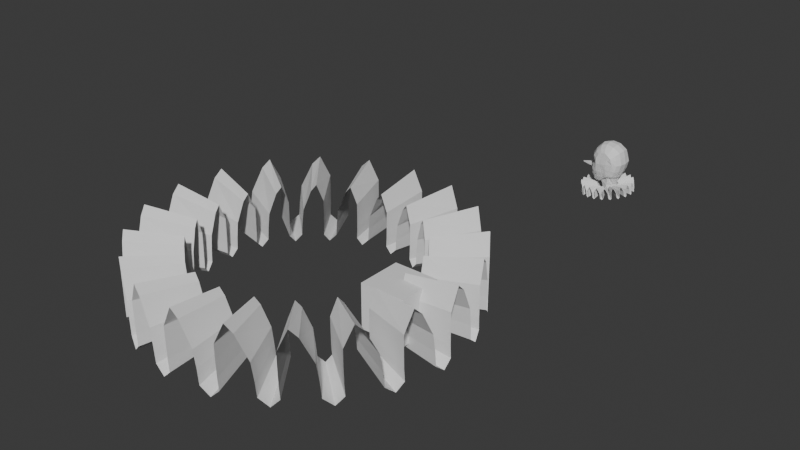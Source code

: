 # Source: jester.blend  (saved by Blender 4.3.34; exported with 4.5.12 LTS)
import bpy
from mathutils import Matrix  # noqa: F401  (used for matrix-valued properties, if any)

bpy.ops.wm.read_factory_settings(use_empty=True)
scene = bpy.context.scene
scene.name = 'Scene'

# ---- collections
col_collection = bpy.data.collections.new('Collection'); scene.collection.children.link(col_collection)

# ---- materials (node trees are filled in below, after node groups)
mat_material = bpy.data.materials.new('Material')
mat_material.alpha_threshold = 0.0
mat_material.roughness = 0.5
mat_material.line_color = (0.0, 0.0, 0.0, 1.0)

# ---- material node trees
mat_material.use_nodes = True; mat_material.node_tree.nodes.clear()
_N = mat_material.node_tree.nodes; _L = mat_material.node_tree.links
n0 = _N.new('ShaderNodeOutputMaterial'); n0.name = 'Material Output'; n0.location = (300, 300)
n1 = _N.new('ShaderNodeBsdfPrincipled'); n1.name = 'Principled BSDF'; n1.location = (10, 300)
n1.inputs[3].default_value = 1.45
_L.new(n1.outputs[0], n0.inputs[0])
n0.is_active_output = True

# ---- world
world_world = bpy.data.worlds.new('World'); scene.world = world_world
world_world.use_nodes = True; world_world.node_tree.nodes.clear()
_N = world_world.node_tree.nodes; _L = world_world.node_tree.links
n0 = _N.new('ShaderNodeOutputWorld'); n0.name = 'World Output'; n0.location = (300, 300)
n1 = _N.new('ShaderNodeBackground'); n1.name = 'Background'; n1.location = (10, 300)
n1.inputs[0].default_value = (0.05088, 0.05088, 0.05088, 1.0)
_L.new(n1.outputs[0], n0.inputs[0])
n0.is_active_output = True
world_world.color = (0.05088, 0.05088, 0.05088)
world_world.sun_shadow_jitter_overblur = 0.0

# ---- meshes
me_cube = bpy.data.meshes.new('Cube')
me_cube.from_pydata([(-0.6574, -0.4806, -0.3828), (-0.7398, -0.326, -0.5033), (-0.7655, -0.237, 0.1167), (0.4623, -0.3125, -0.6439), (-0.4706, -0.5663, -0.05328), (0.006823, -0.4125, -0.7265), (0.2052, -0.5187, -0.6163), (-0.9614, -0.1087, -0.4772), (-0.9803, 0.0, -0.4823), (-0.8463, 0.0, 0.02773), (-0.62, -0.4799, 0.1163), (0.3938, -0.4701, -0.6086), (-0.8597, -0.06096, -0.2292), (-0.8283, 0.0, -0.07639), (-0.67, -0.4044, -0.1823), (-0.9823, -0.07434, -0.3158), (-0.7533, -0.25, 0.00718), (-0.6392, -0.4097, -0.009923), (-0.8681, 0.0, -0.2143), (-0.5625, -0.4756, -0.07107), (-0.7887, -0.1452, -0.08745), (-0.7541, -0.2595, -0.2059), (-0.8112, 0.0, -0.5556), (-0.8221, 0.0, -0.5204), (-1.18, 0.0, -0.3415), (-0.9731, -0.09892, -0.412), (-0.7787, -0.1494, -0.4798), (-0.8065, -0.09642, -0.5031), (-0.7787, -0.1749, -0.1215), (-0.7712, -0.2378, 0.0323), (-0.6292, -0.4222, 0.02777), (-0.5325, -0.5013, -0.07477), (-0.8143, -0.1011, -0.06971), (-0.6703, -0.4273, -0.216), (-0.7675, -0.261, -0.2443), (-0.7966, -0.1321, -0.1369), (-0.7294, -0.2594, -0.001804), (-0.7038, -0.2491, -0.08349), (-0.5945, -0.412, -0.07196), (-0.6386, -0.392, -0.1847), (-0.7573, -0.1348, -0.07709), (-0.7227, -0.2496, -0.2044), (-0.5345, -0.4573, -0.07263), (-0.6144, -0.4035, -0.02372), (-0.7473, -0.1635, -0.1116), (-0.7912, -0.09561, -0.5344), (-0.9898, 0.0, -0.291), (-0.7889, -0.1618, -0.3948), (-0.7567, -0.2136, -0.477), (-0.7015, -0.09116, -0.7536), (-0.6283, -0.4641, -0.6371), (-0.7259, 0.0, -0.7632), (-0.6952, -0.1272, -0.7477), (-0.7766, 0.0, -0.8586), (-0.7656, -0.1389, -0.6721), (-0.7575, -0.1131, -0.8469), (-0.7811, -0.1002, -0.6493), (-0.7252, -0.1429, -0.8469), (-0.6977, -0.2506, -0.6847), (-0.8002, 0.0, -0.6695), (-0.7379, -0.1211, -0.7724), (-0.7203, -0.1981, -0.7158), (-0.7423, -0.1212, -0.7277), (-0.7495, 0.0, -0.7858), (-0.7788, 0.0, -0.7363), (-0.7243, -0.135, -0.7695), (-0.7389, -0.1378, -0.7182), (-0.7956, 0.0, -0.8109), (-0.7864, -0.1164, -0.6994), (-0.741, -0.158, -0.7998), (-0.7193, -0.2248, -0.6967), (-0.7596, -0.1323, -0.8033), (-0.7908, 0.0, -0.7059), (-0.7712, -0.1424, -0.6983), (-0.3392, -0.186, -1.038), (-0.3508, -0.08888, -1.106), (-0.1901, -0.3374, -0.9519), (-1.412, -0.01835, -0.4453), (-1.401, 0.0, -0.4632), (-1.423, 0.0, -0.4244), (-1.403, 0.0, -0.3986), (-1.413, -0.01659, -0.4205), (-1.417, -0.01377, -0.4035), (-1.181, -0.05422, -0.3666), (-1.173, -0.06229, -0.421), (-1.172, -0.06662, -0.4616), (-1.172, 0.0, -0.4748), (-0.3556, 0.0, -1.124), (0.4908, 0.0, -0.6891), (-0.1947, 0.0, -1.629), (-0.08046, -0.2907, -1.643), (0.1449, -0.4082, -1.547), (0.4093, -0.2985, -1.521), (0.5296, 0.0, -1.492), (-0.2039, 0.0, -1.244), (-0.1261, -0.308, -1.193), (0.123, -0.4037, -1.121), (0.327, -0.3066, -1.092), (0.4254, 0.0, -1.083), (-0.7254, 0.0, -1.01), (-0.6153, -0.4793, 0.1915), (-0.5601, -0.4358, -0.7626), (-0.7019, -0.115, -0.9792), (-0.827, 0.0, 0.1217), (-0.7507, -0.2434, 0.2128), (-0.5772, -0.5274, -0.5135), (-0.4455, -0.6126, -0.04228), (-0.6771, -0.1819, -0.9421), (-0.1131, -0.2078, -1.639), (-0.1511, -0.1109, -1.634), (-0.1483, -0.2235, -1.208), (-0.1742, -0.1248, -1.224), (0.4895, -0.0995, -1.502), (0.4494, -0.199, -1.511), (0.3926, -0.1101, -1.086), (0.3598, -0.2083, -1.089), (-0.04155, -0.578, -0.6364), (0.1714, -0.6469, -0.5178), (-0.1755, -0.5416, -0.7479), (0.1789, -0.6801, 0.5033), (0.02378, -0.654, 0.5874), (0.3514, -0.7093, 0.3747), (-0.606, -0.2747, 0.5691), (-0.6524, 0.0, 0.592), (0.5694, -0.3345, -0.6182), (0.6049, 0.0, -0.6702), (0.7457, 0.0, -0.3105), (-0.4567, 0.0, -1.192), (-0.6724, 0.0, -1.159), (-0.7163, 0.0, -1.044), (0.3122, 0.0, 0.8863), (0.6724, 0.0, 0.6596), (-0.6451, -0.1416, -1.11), (-0.6276, -0.2473, -1.034), (0.629, -0.3249, 0.6231), (-0.5001, -0.4902, 0.5145), (-0.6716, -0.2147, -0.9538), (0.7018, -0.3739, -0.2883), (-0.4283, -0.246, -1.069), (0.2909, -0.3347, 0.8394), (0.3198, -0.6376, -0.4932), (-0.3785, 0.0, 0.8656), (-0.0825, 0.0, 0.9462), (-0.3367, -0.3051, 0.8143), (-0.06875, -0.3045, 0.8936), (-0.1453, -0.6401, 0.535), (-0.3059, -0.6399, 0.4234), (0.4327, -0.6633, -0.2376), (-0.4156, -0.6554, 0.2075), (0.7541, 0.0, 0.3824), (0.8281, 0.0, 0.04532), (0.7074, -0.338, 0.3646), (0.789, -0.3546, 0.06821), (-0.4385, -0.1579, -1.141), (0.1729, -0.6081, -0.6279), (-0.03243, -0.5244, -0.739), (0.4682, -0.5657, -0.5702), (0.659, -0.575, 0.05602), (-0.2551, -0.4298, -0.9489), (-0.4887, -0.4335, -0.8876), (0.1577, -0.7008, -0.2263), (-0.03616, -0.653, -0.3886), (0.2499, -0.5474, 0.6889), (-0.3694, -0.641, -0.4288), (-0.3965, -0.6803, -0.03458), (0.4066, -0.7067, 0.2359), (0.4692, -0.6792, 0.05401), (0.1731, -0.7002, 0.2823), (0.1386, -0.7238, 0.05456), (0.0152, -0.6856, 0.287), (-0.01021, -0.7185, -0.001128), (-0.1845, -0.6954, -0.03755), (0.5259, -0.5439, 0.5199), (0.5899, -0.6021, -0.2701), (-0.5442, -0.4385, -0.7963), (-0.2682, -0.5138, 0.6769), (-0.03133, -0.5258, 0.7429), (-0.3443, -0.5414, -0.719), (0.5904, -0.5679, 0.3102), (-0.1615, -0.6538, -0.4179), (-0.5291, -0.5781, -0.4824), (-0.1815, -0.6669, 0.2593), (0.2202, -0.5307, -0.6451), (0.02285, -0.4256, -0.7543), (0.4093, -0.4842, -0.6364), (0.4847, -0.3241, -0.6677), (-0.3464, 0.0, -1.156), (-0.1829, -0.3517, -0.9827), (-0.3409, -0.1022, -1.136), (-0.3313, -0.2027, -1.067), (0.5063, 0.0, -0.7194), (-0.7428, -0.2662, 0.3045), (-0.6154, -0.4974, 0.2778), (-0.619, -0.4983, 0.2198), (-0.6995, -0.1369, -0.992), (-0.821, 0.0, 0.1844), (-0.7514, -0.2628, 0.2497), (-0.4207, -0.6422, -0.04776), (-0.8131, 0.0, 0.2247), (-0.785, -0.06313, 0.2852), (-0.772, 0.0, 0.3378), (-0.7533, -0.09469, 0.339), (-0.7474, -0.04872, 0.37), (-0.8131, 0.0, 0.2247), (-0.785, -0.06313, 0.2852), (-0.772, 0.0, 0.3378), (-0.7533, -0.09469, 0.339), (-0.7474, -0.04872, 0.37), (-0.7618, 0.0, 0.3345), (-0.7968, 0.0, 0.266), (-0.7748, -0.061, 0.282), (-0.8029, 0.0, 0.2215), (-0.7432, -0.09256, 0.3358), (-0.7372, -0.04659, 0.3668)], [], [(19, 17, 43, 42), (21, 14, 39, 41), (28, 21, 41, 44), (17, 16, 36, 43), (32, 29, 2, 9, 13), (16, 20, 40, 36), (18, 12, 32, 13), (14, 19, 42, 39), (29, 30, 10, 2), (0, 4, 31, 33), (1, 0, 33, 34), (4, 10, 30, 31), (86, 85, 77, 78), (7, 26, 25), (84, 83, 82, 81), (25, 26, 47, 15), (27, 26, 7), (23, 27, 7, 8), (35, 32, 12), (35, 47, 48, 1, 34), (16, 17, 30, 29), (17, 19, 31, 30), (20, 16, 29, 32), (14, 21, 34, 33), (19, 14, 33, 31), (21, 28, 35, 34), (28, 20, 32, 35), (37, 36, 40), (38, 43, 36, 37), (39, 42, 38), (41, 39, 38, 37), (42, 43, 38), (40, 44, 41, 37), (20, 28, 44, 40), (22, 45, 27, 23), (45, 48, 26, 27), (46, 15, 12, 18), (48, 47, 26), (15, 47, 35, 12), (49, 52, 66, 62), (52, 61, 66), (50, 105, 106, 4, 0), (51, 49, 62, 64), (67, 71, 60, 63), (56, 54, 1, 48, 45), (71, 69, 65, 60), (54, 58, 50, 0, 1), (69, 70, 61, 65), (59, 56, 45, 22), (73, 70, 58, 54), (60, 65, 52, 49), (72, 68, 56, 59), (65, 61, 52), (63, 60, 49, 51), (68, 73, 54, 56), (62, 66, 73, 68), (64, 62, 68, 72), (66, 61, 70, 73), (57, 58, 70, 69), (55, 57, 69, 71), (53, 55, 71, 67), (78, 77, 81, 79), (79, 81, 82, 80), (83, 24, 80, 82), (85, 84, 81, 77), (7, 25, 84, 85), (15, 46, 24, 83), (25, 15, 83, 84), (8, 7, 85, 86), (3, 88, 190, 185), (74, 76, 187, 189), (75, 74, 189, 188), (76, 5, 183, 187), (92, 91, 96, 97), (109, 89, 94, 111), (113, 92, 97, 115), (91, 90, 95, 96), (2, 10, 100, 104), (9, 2, 104, 103), (107, 102, 194, 136), (101, 107, 136, 174), (100, 106, 197, 193), (87, 75, 188, 186), (6, 11, 184, 182), (102, 99, 129, 194), (5, 6, 182, 183), (105, 101, 174, 180), (103, 104, 196, 195), (106, 105, 180, 197), (101, 105, 50), (99, 102, 55, 53), (106, 100, 10, 4), (107, 101, 50, 58, 57), (102, 107, 57, 55), (90, 108, 110, 95), (108, 109, 111, 110), (87, 94, 111, 75), (75, 111, 110, 74), (74, 110, 95, 76), (96, 5, 76, 95), (96, 97, 6, 5), (93, 112, 114, 98), (112, 113, 115, 114), (6, 97, 115, 11), (104, 100, 193, 196), (3, 114, 98, 88), (179, 171, 164, 163), (173, 157, 166, 147), (177, 163, 180, 174, 159), (147, 166, 168, 160), (160, 168, 170, 161), (149, 131, 134, 151), (151, 134, 172, 178), (141, 123, 122, 143), (143, 122, 135, 175), (134, 139, 162, 172), (139, 144, 176, 162), (131, 130, 139, 134), (130, 142, 144, 139), (162, 176, 120, 119), (172, 162, 119, 121), (167, 119, 120, 169), (165, 121, 119, 167), (155, 154, 117, 116), (158, 155, 116, 118), (164, 148, 192, 193, 197), (178, 172, 121, 165), (137, 152, 157, 173), (126, 150, 152, 137), (159, 174, 136, 133), (154, 156, 140, 117), (133, 136, 194, 132), (171, 181, 148, 164), (175, 135, 146, 145), (132, 194, 129, 128), (199, 201, 212, 210), (191, 192, 135, 122), (125, 126, 137, 124), (124, 137, 173, 156), (117, 160, 161, 116), (140, 147, 160, 117), (156, 173, 147, 140), (118, 179, 163, 177), (116, 161, 179, 118), (132, 153, 138, 133), (176, 175, 145, 120), (169, 120, 145, 181), (159, 158, 118, 177), (128, 127, 153, 132), (133, 138, 158, 159), (144, 143, 175, 176), (142, 141, 143, 144), (161, 170, 171, 179), (183, 182, 154, 155), (182, 184, 156, 154), (184, 185, 124, 156), (187, 183, 155, 158), (188, 189, 138, 153), (127, 186, 188, 153), (189, 187, 158, 138), (125, 124, 185, 190), (170, 169, 181, 171), (192, 148, 146, 135), (157, 178, 165, 166), (166, 165, 167, 168), (168, 167, 169, 170), (152, 151, 178, 157), (150, 149, 151, 152), (148, 181, 145, 146), (196, 193, 192, 191), (197, 180, 163, 164), (195, 196, 191, 199, 198), (184, 11, 3, 185), (115, 11, 3, 114), (202, 200, 208, 213), (200, 202, 201, 199, 191, 122, 123), (202, 200, 205, 207), (199, 201, 206, 204), (201, 202, 207, 206), (199, 198, 203, 204), (209, 210, 212, 213, 208), (211, 210, 209), (201, 202, 213, 212), (198, 199, 210, 211)])
_uv = me_cube.uv_layers.new(name='UVMap')
_uv.uv.foreach_set('vector', [0.5015, 0.02659, 0.5168, 0.04305, 0.5168, 0.04305, 0.5015, 0.02659, 0.4912, 0.08284, 0.4906, 0.04483, 0.4906, 0.04483, 0.4912, 0.08284, 0.4921, 0.1007, 0.4912, 0.08284, 0.4912, 0.08284, 0.4921, 0.1007, 0.5168, 0.04305, 0.5176, 0.08258, 0.5176, 0.08258, 0.5168, 0.04305, 0.5, 0.1138, 0.5212, 0.08333, 0.5303, 0.08333, 0.5131, 0.125, 0.5, 0.125, 0.5176, 0.08258, 0.4994, 0.1085, 0.4994, 0.1085, 0.5176, 0.08258, 0.4887, 0.125, 0.4883, 0.1125, 0.5, 0.1138, 0.5, 0.125, 0.4906, 0.04483, 0.5015, 0.02659, 0.5015, 0.02659, 0.4906, 0.04483, 0.5212, 0.08333, 0.5205, 0.04167, 0.5297, 0.04167, 0.5303, 0.08333, 0.4765, 0.04167, 0.5, 0.008054, 0.5, 0.01956, 0.4868, 0.04167, 0.4789, 0.08333, 0.4765, 0.04167, 0.4868, 0.04167, 0.4876, 0.08333, 0.5, 0.008054, 0.5297, 0.04167, 0.5205, 0.04167, 0.5, 0.01956, 0.4788, 0.1247, 0.4794, 0.1114, 0.4787, 0.1113, 0.4788, 0.125, 0.4787, 0.1113, 0.4788, 0.09337, 0.4819, 0.1117, 0.482, 0.1117, 0.4831, 0.1118, 0.4831, 0.1118, 0.4819, 0.1117, 0.4819, 0.1117, 0.4788, 0.09337, 0.4809, 0.09488, 0.4831, 0.1118, 0.4678, 0.1099, 0.4788, 0.09337, 0.4787, 0.1113, 0.467, 0.125, 0.4678, 0.1099, 0.4787, 0.1113, 0.4788, 0.125, 0.488, 0.1, 0.5, 0.1138, 0.4883, 0.1125, 0.488, 0.1, 0.4809, 0.09488, 0.4788, 0.09082, 0.4789, 0.08333, 0.4876, 0.08333, 0.5176, 0.08258, 0.5168, 0.04305, 0.5205, 0.04167, 0.5212, 0.08333, 0.5168, 0.04305, 0.5015, 0.02659, 0.5, 0.01956, 0.5205, 0.04167, 0.4994, 0.1085, 0.5176, 0.08258, 0.5212, 0.08333, 0.5, 0.1138, 0.4906, 0.04483, 0.4912, 0.08284, 0.4876, 0.08333, 0.4868, 0.04167, 0.5015, 0.02659, 0.4906, 0.04483, 0.4868, 0.04167, 0.5, 0.01956, 0.4912, 0.08284, 0.4921, 0.1007, 0.488, 0.1, 0.4876, 0.08333, 0.4921, 0.1007, 0.4994, 0.1085, 0.5, 0.1138, 0.488, 0.1, 0.5, 0.08333, 0.5176, 0.08258, 0.4994, 0.1085, 0.5, 0.04167, 0.5168, 0.04305, 0.5176, 0.08258, 0.5, 0.08333, 0.4906, 0.04483, 0.5015, 0.02659, 0.5, 0.04167, 0.4912, 0.08284, 0.4906, 0.04483, 0.5, 0.04167, 0.5, 0.08333, 0.5015, 0.02659, 0.5168, 0.04305, 0.5, 0.04167, 0.4994, 0.1085, 0.4921, 0.1007, 0.4912, 0.08284, 0.5, 0.08333, 0.4994, 0.1085, 0.4921, 0.1007, 0.4921, 0.1007, 0.4994, 0.1085, 0.4621, 0.125, 0.4611, 0.109, 0.4678, 0.1099, 0.467, 0.125, 0.4611, 0.109, 0.4788, 0.09082, 0.4788, 0.09337, 0.4678, 0.1099, 0.4842, 0.125, 0.4831, 0.1118, 0.4883, 0.1125, 0.4887, 0.125, 0.4788, 0.09082, 0.4809, 0.09488, 0.4788, 0.09337, 0.4831, 0.1118, 0.4809, 0.09488, 0.488, 0.1, 0.4883, 0.1125, 0.4324, 0.1054, 0.4462, 0.08333, 0.4509, 0.08333, 0.4358, 0.1058, 0.4462, 0.08333, 0.4454, 0.07561, 0.4509, 0.08333, 0.4415, 0.04167, 0.4395, 0.02083, 0.5, 0.003394, 0.5, 0.008054, 0.4765, 0.04167, 0.4331, 0.125, 0.4324, 0.1054, 0.4358, 0.1058, 0.4392, 0.125, 0.4287, 0.1251, 0.4285, 0.105, 0.4297, 0.1051, 0.4305, 0.125, 0.445, 0.107, 0.4574, 0.08333, 0.4789, 0.08333, 0.4788, 0.09082, 0.4611, 0.109, 0.4285, 0.105, 0.4391, 0.08366, 0.4411, 0.08333, 0.4297, 0.1051, 0.4574, 0.08333, 0.4442, 0.06573, 0.4415, 0.04167, 0.4765, 0.04167, 0.4789, 0.08333, 0.4391, 0.08366, 0.4454, 0.07116, 0.4454, 0.07561, 0.4411, 0.08333, 0.4464, 0.125, 0.445, 0.107, 0.4611, 0.109, 0.4621, 0.125, 0.4526, 0.08351, 0.4454, 0.07116, 0.4442, 0.06573, 0.4574, 0.08333, 0.4297, 0.1051, 0.4411, 0.08333, 0.4462, 0.08333, 0.4324, 0.1054, 0.4413, 0.1252, 0.4382, 0.1063, 0.445, 0.107, 0.4464, 0.125, 0.4411, 0.08333, 0.4454, 0.07561, 0.4462, 0.08333, 0.4305, 0.125, 0.4297, 0.1051, 0.4324, 0.1054, 0.4331, 0.125, 0.4382, 0.1063, 0.4526, 0.08351, 0.4574, 0.08333, 0.445, 0.107, 0.4358, 0.1058, 0.4509, 0.08333, 0.4526, 0.08351, 0.4382, 0.1063, 0.4392, 0.125, 0.4358, 0.1058, 0.4382, 0.1063, 0.4413, 0.1252, 0.4509, 0.08333, 0.4454, 0.07561, 0.4454, 0.07116, 0.4526, 0.08351, 0.4306, 0.08333, 0.4442, 0.06573, 0.4454, 0.07116, 0.4391, 0.08366, 0.4232, 0.1042, 0.4306, 0.08333, 0.4391, 0.08366, 0.4285, 0.105, 0.4212, 0.125, 0.4232, 0.1042, 0.4285, 0.105, 0.4287, 0.1251, 0.4788, 0.125, 0.4787, 0.1113, 0.4819, 0.1117, 0.4827, 0.125, 0.4827, 0.125, 0.4819, 0.1117, 0.4831, 0.1118, 0.4842, 0.125, 0.4831, 0.1118, 0.4841, 0.1244, 0.4842, 0.125, 0.4831, 0.1118, 0.4794, 0.1114, 0.482, 0.1117, 0.4819, 0.1117, 0.4787, 0.1113, 0.4787, 0.1113, 0.4819, 0.1117, 0.482, 0.1117, 0.4794, 0.1114, 0.4831, 0.1118, 0.4842, 0.125, 0.4841, 0.1244, 0.4831, 0.1118, 0.4819, 0.1117, 0.4831, 0.1118, 0.4831, 0.1118, 0.482, 0.1117, 0.4788, 0.125, 0.4787, 0.1113, 0.4794, 0.1114, 0.4788, 0.1247, 0.3561, 0.6631, 0.0, 0.0, 0.0, 0.0, 0.3561, 0.6631, 0.1779, 0.6528, 0.1803, 0.6856, 0.1803, 0.6856, 0.1779, 0.6528, 0.1745, 0.6391, 0.1779, 0.6528, 0.1779, 0.6528, 0.1745, 0.6391, 0.1803, 0.6856, 0.2129, 0.6898, 0.2129, 0.6898, 0.1803, 0.6856, 0.0, 0.0, 0.0, 0.0, 0.0, 0.0, 0.0, 0.0, 0.0, 0.0, 0.0, 0.0, 0.0, 0.0, 0.0, 0.0, 0.0, 0.0, 0.0, 0.0, 0.0, 0.0, 0.0, 0.0, 0.0, 0.0, 0.0, 0.0, 0.0, 0.0, 0.0, 0.0, 0.5303, 0.08333, 0.5297, 0.04167, 0.549, 0.04167, 0.5518, 0.08333, 0.5131, 0.125, 0.5303, 0.08333, 0.5518, 0.08333, 0.5445, 0.125, 0.4028, 0.08333, 0.3991, 0.1012, 0.3952, 0.1007, 0.3972, 0.08333, 0.4082, 0.04167, 0.4028, 0.08333, 0.3972, 0.08333, 0.3994, 0.04167, 0.549, 0.04167, 0.5, 0.003394, 0.5, 0.001437, 0.5598, 0.04167, 0.0, 0.0, 0.1745, 0.6391, 0.1745, 0.6391, 0.0, 0.0, 0.2949, 0.6929, 0.3546, 0.6922, 0.3546, 0.6922, 0.2949, 0.6929, 0.3991, 0.1012, 0.3981, 0.125, 0.3916, 0.125, 0.3952, 0.1007, 0.2129, 0.6898, 0.2949, 0.6929, 0.2949, 0.6929, 0.2129, 0.6898, 0.4395, 0.02083, 0.4082, 0.04167, 0.3994, 0.04167, 0.4388, 0.01399, 0.5445, 0.125, 0.5518, 0.08333, 0.5627, 0.08333, 0.5582, 0.125, 0.5, 0.003394, 0.4395, 0.02083, 0.4388, 0.01399, 0.5, 0.001437, 0.4082, 0.04167, 0.4395, 0.02083, 0.4415, 0.04167, 0.3981, 0.125, 0.3991, 0.1012, 0.4232, 0.1042, 0.4212, 0.125, 0.5, 0.003394, 0.549, 0.04167, 0.5297, 0.04167, 0.5, 0.008054, 0.4028, 0.08333, 0.4082, 0.04167, 0.4415, 0.04167, 0.4442, 0.06573, 0.4306, 0.08333, 0.3991, 0.1012, 0.4028, 0.08333, 0.4306, 0.08333, 0.4232, 0.1042, 0.0, 0.0, 0.0, 0.0, 0.0, 0.0, 0.0, 0.0, 0.0, 0.0, 0.0, 0.0, 0.0, 0.0, 0.0, 0.0, 0.0, 0.0, 0.0, 0.0, 0.0, 0.0, 0.1745, 0.6391, 0.1745, 0.6391, 0.0, 0.0, 0.0, 0.0, 0.1779, 0.6528, 0.1779, 0.6528, 0.0, 0.0, 0.0, 0.0, 0.1803, 0.6856, 0.0, 0.0, 0.2129, 0.6898, 0.1803, 0.6856, 0.0, 0.0, 0.0, 0.0, 0.0, 0.0, 0.2949, 0.6929, 0.2129, 0.6898, 0.0, 0.0, 0.0, 0.0, 0.0, 0.0, 0.0, 0.0, 0.0, 0.0, 0.0, 0.0, 0.0, 0.0, 0.0, 0.0, 0.2949, 0.6929, 0.0, 0.0, 0.0, 0.0, 0.3546, 0.6922, 0.5518, 0.08333, 0.549, 0.04167, 0.5598, 0.04167, 0.5627, 0.08333, 0.3561, 0.6631, 0.0, 0.0, 0.0, 0.0, 0.0, 0.0, 0.4375, 0.9583, 0.5, 0.9583, 0.5, 1.0, 0.4375, 1.0, 0.4375, 0.7083, 0.5, 0.7083, 0.5, 0.75, 0.4375, 0.75, 0.375, 0.0, 0.4375, 0.0, 0.4388, 0.01399, 0.3994, 0.04167, 0.375, 0.04167, 0.4375, 0.75, 0.5, 0.75, 0.5, 0.8333, 0.4375, 0.8333, 0.4375, 0.8333, 0.5, 0.8333, 0.5, 0.9167, 0.4375, 0.9167, 0.5625, 0.625, 0.625, 0.625, 0.625, 0.6667, 0.5625, 0.6667, 0.5625, 0.6667, 0.625, 0.6667, 0.625, 0.7083, 0.5625, 0.7083, 0.8333, 0.625, 0.875, 0.625, 0.875, 0.6667, 0.8333, 0.6667, 0.8333, 0.6667, 0.875, 0.6667, 0.875, 0.7083, 0.8333, 0.7083, 0.625, 0.6667, 0.7083, 0.6667, 0.7083, 0.7083, 0.625, 0.7083, 0.7083, 0.6667, 0.7917, 0.6667, 0.7917, 0.7083, 0.7083, 0.7083, 0.625, 0.625, 0.7083, 0.625, 0.7083, 0.6667, 0.625, 0.6667, 0.7083, 0.625, 0.7917, 0.625, 0.7917, 0.6667, 0.7083, 0.6667, 0.7083, 0.7083, 0.7917, 0.7083, 0.7917, 0.75, 0.7083, 0.75, 0.625, 0.7083, 0.7083, 0.7083, 0.7083, 0.75, 0.625, 0.75, 0.5625, 0.8333, 0.625, 0.8333, 0.625, 0.9167, 0.5625, 0.9167, 0.5625, 0.75, 0.625, 0.75, 0.625, 0.8333, 0.5625, 0.8333, 0.2083, 0.7083, 0.2917, 0.7083, 0.2917, 0.75, 0.2083, 0.75, 0.1667, 0.7083, 0.2083, 0.7083, 0.2083, 0.75, 0.1667, 0.75, 0.5, 0.0, 0.5734, 0.0, 0.5744, 0.04167, 0.5598, 0.04167, 0.5, 0.001437, 0.5625, 0.7083, 0.625, 0.7083, 0.625, 0.75, 0.5625, 0.75, 0.4375, 0.6667, 0.5, 0.6667, 0.5, 0.7083, 0.4375, 0.7083, 0.4375, 0.625, 0.5, 0.625, 0.5, 0.6667, 0.4375, 0.6667, 0.375, 0.04167, 0.3994, 0.04167, 0.3972, 0.08333, 0.375, 0.08333, 0.2917, 0.7083, 0.375, 0.7083, 0.375, 0.75, 0.2917, 0.75, 0.375, 0.08333, 0.3972, 0.08333, 0.3952, 0.1007, 0.375, 0.09816, 0.5, 0.9583, 0.5625, 0.9583, 0.5734, 1.0, 0.5, 1.0, 0.8333, 0.7083, 0.875, 0.7083, 0.875, 0.75, 0.8333, 0.75, 0.375, 0.09816, 0.3952, 0.1007, 0.3916, 0.125, 0.375, 0.125, 0.5671, 0.118, 0.5831, 0.1113, 0.5831, 0.1113, 0.5671, 0.118, 0.5747, 0.08333, 0.5744, 0.04167, 0.625, 0.04167, 0.625, 0.08333, 0.375, 0.625, 0.4375, 0.625, 0.4375, 0.6667, 0.375, 0.6667, 0.375, 0.6667, 0.4375, 0.6667, 0.4375, 0.7083, 0.375, 0.7083, 0.375, 0.8333, 0.4375, 0.8333, 0.4375, 0.9167, 0.375, 0.9167, 0.375, 0.75, 0.4375, 0.75, 0.4375, 0.8333, 0.375, 0.8333, 0.375, 0.7083, 0.4375, 0.7083, 0.4375, 0.75, 0.375, 0.75, 0.375, 0.9583, 0.4375, 0.9583, 0.4375, 1.0, 0.375, 1.0, 0.375, 0.9167, 0.4375, 0.9167, 0.4375, 0.9583, 0.375, 0.9583, 0.125, 0.6518, 0.1667, 0.6487, 0.1667, 0.6667, 0.125, 0.6667, 0.7917, 0.7083, 0.8333, 0.7083, 0.8333, 0.75, 0.7917, 0.75, 0.5625, 0.9167, 0.625, 0.9167, 0.625, 0.9583, 0.5625, 0.9583, 0.125, 0.7083, 0.1667, 0.7083, 0.1667, 0.75, 0.375, 1.0, 0.125, 0.625, 0.1667, 0.625, 0.1667, 0.6487, 0.125, 0.6518, 0.125, 0.6667, 0.1667, 0.6667, 0.1667, 0.7083, 0.125, 0.7083, 0.7917, 0.6667, 0.8333, 0.6667, 0.8333, 0.7083, 0.7917, 0.7083, 0.7917, 0.625, 0.8333, 0.625, 0.8333, 0.6667, 0.7917, 0.6667, 0.4375, 0.9167, 0.5, 0.9167, 0.5, 0.9583, 0.4375, 0.9583, 0.2129, 0.6898, 0.2949, 0.6929, 0.2917, 0.7083, 0.2083, 0.7083, 0.2949, 0.6929, 0.3546, 0.6922, 0.375, 0.7083, 0.2917, 0.7083, 0.3546, 0.6922, 0.3561, 0.6631, 0.375, 0.6667, 0.375, 0.7083, 0.1803, 0.6856, 0.2129, 0.6898, 0.2083, 0.7083, 0.1667, 0.7083, 0.1745, 0.6391, 0.1779, 0.6528, 0.1667, 0.6667, 0.1667, 0.6487, 0.1667, 0.625, 0.0, 0.0, 0.1745, 0.6391, 0.1667, 0.6487, 0.1779, 0.6528, 0.1803, 0.6856, 0.1667, 0.7083, 0.1667, 0.6667, 0.375, 0.625, 0.375, 0.6667, 0.3561, 0.6631, 0.0, 0.0, 0.5, 0.9167, 0.5625, 0.9167, 0.5625, 0.9583, 0.5, 0.9583, 0.5744, 0.04167, 0.5734, 0.0, 0.625, 0.0, 0.625, 0.04167, 0.5, 0.7083, 0.5625, 0.7083, 0.5625, 0.75, 0.5, 0.75, 0.5, 0.75, 0.5625, 0.75, 0.5625, 0.8333, 0.5, 0.8333, 0.5, 0.8333, 0.5625, 0.8333, 0.5625, 0.9167, 0.5, 0.9167, 0.5, 0.6667, 0.5625, 0.6667, 0.5625, 0.7083, 0.5, 0.7083, 0.5, 0.625, 0.5625, 0.625, 0.5625, 0.6667, 0.5, 0.6667, 0.5734, 1.0, 0.5625, 0.9583, 0.625, 0.9583, 0.625, 1.0, 0.5627, 0.08333, 0.5598, 0.04167, 0.5744, 0.04167, 0.5747, 0.08333, 0.5, 0.001437, 0.4388, 0.01399, 0.4375, 0.0, 0.5, 0.0, 0.5582, 0.125, 0.5627, 0.08333, 0.5747, 0.08333, 0.5671, 0.118, 0.5617, 0.125, 0.3546, 0.6922, 0.3546, 0.6922, 0.3561, 0.6631, 0.3561, 0.6631, 0.0, 0.0, 0.3546, 0.6922, 0.3561, 0.6631, 0.0, 0.0, 0.5904, 0.119, 0.584, 0.125, 0.584, 0.125, 0.5904, 0.119, 0.584, 0.125, 0.5904, 0.119, 0.5831, 0.1113, 0.5671, 0.118, 0.5747, 0.08333, 0.625, 0.08333, 0.625, 0.125, 0.5904, 0.119, 0.584, 0.125, 0.584, 0.125, 0.5904, 0.119, 0.5671, 0.118, 0.5831, 0.1113, 0.5831, 0.1113, 0.5671, 0.118, 0.5831, 0.1113, 0.5904, 0.119, 0.5904, 0.119, 0.5831, 0.1113, 0.5671, 0.118, 0.5617, 0.125, 0.5617, 0.125, 0.5671, 0.118, 0.5656, 0.125, 0.5671, 0.118, 0.5831, 0.1113, 0.5904, 0.119, 0.584, 0.125, 0.5617, 0.125, 0.5671, 0.118, 0.5656, 0.125, 0.5831, 0.1113, 0.5904, 0.119, 0.5904, 0.119, 0.5831, 0.1113, 0.5617, 0.125, 0.5671, 0.118, 0.5671, 0.118, 0.5617, 0.125])
me_cube.materials.append(mat_material)
me_cube.use_mirror_vertex_groups = False
me_cube.update()
me_circle = bpy.data.meshes.new('Circle')
me_circle.from_pydata([(-1.051, 0.0, 0.06239), (-0.4863, -0.1241, 0.1027), (-0.8324, -0.5283, -0.04692), (-0.376, -0.3161, 0.1027), (-0.3389, -0.3284, 0.1027), (-0.3212, -0.366, 0.1027), (-0.4242, -1.041, 0.1027), (-0.1561, -0.4977, 0.1027), (0.0, -1.138, 0.1027), (0.0, 0.0, 0.09688), (-0.7356, -0.0503, 0.09142), (-0.7322, 0.0, 0.09324), (-0.6835, -0.4069, 0.02352), (-0.6382, -0.4418, 0.0249), (-0.6934, -0.3458, 0.0249)], [(10, 0), (14, 1), (13, 2), (4, 3), (5, 4), (6, 5), (7, 6), (8, 7), (11, 9), (8, 9), (1, 10), (0, 11), (10, 11), (12, 9), (2, 12), (3, 13), (2, 14), (12, 14), (12, 13)], [])
_uv = me_circle.uv_layers.new(name='UVMap')
_uv.uv.foreach_set('vector', [])
me_circle.update()
me_plane = bpy.data.meshes.new('Plane')
me_plane.from_pydata([(-1.126, -4.484, -6.766), (-0.2272, -4.64, -7.085), (0.4292, -4.675, -7.149), (1.0, -4.692, -7.18), (-1.412, -4.392, -6.546), (-0.6482, -4.295, -6.272), (-0.09877, -4.295, -6.272), (0.5362, -4.297, -6.279), (0.9929, -4.304, -6.3), (1.278, -4.234, -6.064), (0.9788, -4.165, -5.771), (-1.126, -4.094, -5.313), (-0.2272, -4.144, -5.665), (0.4292, -4.157, -5.736), (-1.412, -4.075, -5.075), (-0.6482, -4.067, -4.785), (-0.09877, -4.067, -4.785), (0.5362, -4.067, -4.792), (0.9929, -4.067, -4.814), (1.278, -4.073, -4.568), (0.9788, -4.098, -4.268), (-1.126, -4.172, -3.81), (-0.2272, -4.111, -4.16), (0.4292, -4.102, -4.232), (-1.412, -4.228, -3.578), (-0.6482, -4.31, -3.3), (-0.09877, -4.31, -3.3), (0.5362, -4.308, -3.307), (0.9929, -4.301, -3.327), (1.278, -4.383, -3.095), (0.9788, -4.499, -2.818), (-1.126, -4.711, -2.406), (-0.2272, -4.545, -2.719), (0.4292, -4.514, -2.785), (-1.412, -4.836, -2.201), (-0.6482, -5.0, -1.963), (-0.09877, -5.0, -1.963), (0.5362, -4.996, -1.969), (0.9929, -4.983, -1.986), (1.278, -5.133, -1.79), (0.9788, -5.329, -1.563), (-1.126, -5.658, -1.236), (-0.2272, -5.403, -1.483), (0.4292, -5.353, -1.536), (-1.412, -5.839, -1.08), (-0.6482, -6.07, -0.9042), (-0.09877, -6.07, -0.9042), (0.5362, -6.064, -0.9084), (0.9929, -6.046, -0.9212), (1.278, -6.249, -0.7813), (0.9788, -6.506, -0.6251), (-1.126, -6.92, -0.4162), (-0.2272, -6.601, -0.5726), (0.4292, -6.537, -0.6074), (-1.412, -7.14, -0.3243), (-0.6482, -7.414, -0.2279), (-0.09877, -7.414, -0.2279), (0.5362, -7.407, -0.2301), (0.9929, -7.386, -0.2368), (1.278, -7.622, -0.1664), (0.9788, -7.915, -0.0972), (-1.126, -8.373, -0.02645), (-0.2272, -8.021, -0.07666), (0.4292, -7.95, -0.09009), (-1.412, -8.611, -0.007324), (-0.6482, -8.901, -6.208e-05), (-0.09877, -8.901, -6.212e-05), (0.5362, -8.894, -3.092e-05), (0.9929, -8.872, -2.004e-06), (1.278, -9.119, -0.006084), (0.9788, -9.418, -0.03055), (-1.126, -9.876, -0.1049), (-0.2272, -9.526, -0.044), (0.4292, -9.454, -0.03476), (-1.412, -10.11, -0.1604), (-0.6482, -10.39, -0.243), (-0.09877, -10.39, -0.243), (0.5362, -10.38, -0.2407), (0.9929, -10.36, -0.234), (1.278, -10.59, -0.3159), (0.9788, -10.87, -0.4317), (-1.126, -11.28, -0.6438), (-0.2272, -10.97, -0.4778), (0.4292, -10.9, -0.4468), (-1.412, -11.48, -0.7685), (-0.6482, -11.72, -0.9329), (-0.09877, -11.72, -0.9329), (0.5362, -11.72, -0.9287), (0.9929, -11.7, -0.9159), (1.278, -11.9, -1.066), (0.9788, -12.12, -1.261), (-1.126, -12.45, -1.591), (-0.2272, -12.2, -1.336), (0.4292, -12.15, -1.286), (-1.412, -12.61, -1.772), (-0.6482, -12.78, -2.002), (-0.09877, -12.78, -2.002), (0.5362, -12.78, -1.996), (0.9929, -12.76, -1.979), (1.278, -12.9, -2.182), (0.9788, -13.06, -2.438), (-1.126, -13.27, -2.852), (-0.2272, -13.11, -2.533), (0.4292, -13.08, -2.47), (-1.412, -13.36, -3.073), (-0.6482, -13.46, -3.347), (-0.09877, -13.46, -3.347), (0.5362, -13.46, -3.34), (0.9929, -13.45, -3.319), (1.278, -13.52, -3.555), (0.9788, -13.59, -3.847), (-1.126, -13.66, -4.306), (-0.2272, -13.61, -3.954), (0.4292, -13.6, -3.883), (-1.412, -13.68, -4.544), (-0.6482, -13.69, -4.834), (-0.09877, -13.69, -4.834), (0.5362, -13.69, -4.827), (0.9929, -13.69, -4.805), (1.278, -13.68, -5.051), (0.9788, -13.66, -5.351), (-1.126, -13.58, -5.808), (-0.2272, -13.64, -5.458), (0.4292, -13.65, -5.387), (-1.412, -13.53, -6.041), (-0.6482, -13.44, -6.319), (-0.09877, -13.44, -6.319), (0.5362, -13.45, -6.312), (0.9929, -13.45, -6.291), (1.278, -13.37, -6.524), (0.9788, -13.25, -6.801), (-1.126, -13.04, -7.213), (-0.2272, -13.21, -6.899), (0.4292, -13.24, -6.834), (-1.412, -12.92, -7.417), (-0.6482, -12.75, -7.656), (-0.09877, -12.75, -7.656), (0.5362, -12.76, -7.65), (0.9929, -12.77, -7.633), (1.278, -12.62, -7.828), (0.9788, -12.42, -8.056), (-1.126, -12.1, -8.383), (-0.2272, -12.35, -8.136), (0.4292, -12.4, -8.083), (-1.412, -11.91, -8.538), (-0.6482, -11.68, -8.715), (-0.09877, -11.68, -8.715), (0.5362, -11.69, -8.71), (0.9929, -11.71, -8.698), (1.278, -11.5, -8.837), (0.9788, -11.25, -8.994), (-1.126, -10.83, -9.203), (-0.2272, -11.15, -9.046), (0.4292, -11.22, -9.011), (-1.412, -10.61, -9.294), (-0.6482, -10.34, -9.391), (-0.09877, -10.34, -9.391), (0.5362, -10.35, -9.389), (0.9929, -10.37, -9.382), (1.278, -10.13, -9.452), (0.9788, -9.839, -9.522), (-1.126, -9.38, -9.592), (-0.2272, -9.732, -9.542), (0.4292, -9.803, -9.529), (-1.412, -9.142, -9.611), (-0.6482, -8.852, -9.619), (-0.09877, -8.852, -9.619), (0.5362, -8.859, -9.619), (0.9929, -8.881, -9.619), (1.278, -8.635, -9.613), (0.9788, -8.336, -9.588), (-1.126, -7.878, -9.514), (-0.2272, -8.228, -9.575), (0.4292, -8.3, -9.584), (-1.412, -7.645, -9.458), (-0.6482, -7.367, -9.376), (-0.09877, -7.367, -9.376), (0.5362, -7.374, -9.378), (0.9929, -7.395, -9.385), (1.278, -7.162, -9.303), (0.9788, -6.885, -9.187), (-1.126, -6.473, -8.975), (-0.2272, -6.787, -9.141), (0.4292, -6.852, -9.172), (-1.412, -6.269, -8.85), (-0.6482, -6.03, -8.686), (-0.09877, -6.03, -8.686), (0.5362, -6.036, -8.69), (0.9929, -6.053, -8.703), (1.278, -5.858, -8.553), (0.9788, -5.63, -8.357), (-1.126, -5.303, -8.028), (-0.2272, -5.551, -8.283), (0.4292, -5.603, -8.333), (-1.412, -5.148, -7.847), (-0.6482, -4.972, -7.616), (-0.09877, -4.972, -7.616), (0.5362, -4.976, -7.622), (0.9929, -4.989, -7.64), (1.278, -4.849, -7.437), (0.9788, -4.692, -7.18), (-1.368, -2.318, -7.73), (-0.2881, -2.552, -8.207), (0.5007, -2.604, -8.302), (1.187, -2.63, -8.349), (-1.711, -2.18, -7.4), (-0.794, -2.036, -6.991), (-0.1338, -2.036, -6.991), (0.6293, -2.039, -7.001), (1.178, -2.049, -7.032), (1.521, -1.944, -6.679), (1.161, -1.841, -6.242), (-1.368, -1.735, -5.557), (-0.2881, -1.81, -6.082), (0.5007, -1.83, -6.189), (-1.711, -1.706, -5.2), (-0.794, -1.695, -4.767), (-0.1338, -1.695, -4.767), (0.6293, -1.695, -4.778), (1.178, -1.695, -4.81), (1.521, -1.704, -4.442), (1.161, -1.741, -3.994), (-1.368, -1.852, -3.31), (-0.2881, -1.761, -3.833), (0.5007, -1.747, -3.94), (-1.711, -1.935, -2.962), (-0.794, -2.059, -2.546), (-0.1338, -2.059, -2.546), (0.6293, -2.055, -2.557), (1.178, -2.045, -2.588), (1.521, -2.168, -2.24), (1.161, -2.341, -1.826), (-1.368, -2.658, -1.209), (-0.2881, -2.41, -1.678), (0.5007, -2.364, -1.776), (-1.711, -2.845, -0.9038), (-0.794, -3.09, -0.5468), (-0.1338, -3.09, -0.5468), (0.6293, -3.084, -0.5556), (1.178, -3.065, -0.5819), (1.521, -3.289, -0.2892), (1.161, -3.582, 0.05146), (-1.368, -4.074, 0.5399), (-0.2881, -3.693, 0.1702), (0.5007, -3.618, 0.0913), (-1.711, -4.345, 0.7725), (-0.794, -4.69, 1.036), (-0.1338, -4.69, 1.036), (0.6293, -4.681, 1.03), (1.178, -4.654, 1.011), (1.521, -4.958, 1.22), (1.161, -5.341, 1.453), (-1.368, -5.961, 1.766), (-0.2881, -5.484, 1.532), (0.5007, -5.389, 1.48), (-1.711, -6.291, 1.903), (-0.794, -6.7, 2.047), (-0.1338, -6.7, 2.047), (0.6293, -6.689, 2.044), (1.178, -6.658, 2.034), (1.521, -7.011, 2.139), (1.161, -7.448, 2.243), (-1.368, -8.134, 2.349), (-0.2881, -7.608, 2.273), (0.5007, -7.502, 2.253), (-1.711, -8.49, 2.377), (-0.794, -8.924, 2.388), (-0.1338, -8.924, 2.388), (0.6293, -8.913, 2.388), (1.178, -8.88, 2.388), (1.521, -9.249, 2.379), (1.161, -9.696, 2.342), (-1.368, -10.38, 2.231), (-0.2881, -9.858, 2.322), (0.5007, -9.75, 2.336), (-1.711, -10.73, 2.148), (-0.794, -11.14, 2.025), (-0.1338, -11.14, 2.025), (0.6293, -11.13, 2.028), (1.178, -11.1, 2.038), (1.521, -11.45, 1.916), (1.161, -11.86, 1.743), (-1.368, -12.48, 1.425), (-0.2881, -12.01, 1.674), (0.5007, -11.91, 1.72), (-1.711, -12.79, 1.239), (-0.794, -13.14, 0.993), (-0.1338, -13.14, 0.993), (0.6293, -13.13, 0.9994), (1.178, -13.11, 1.019), (1.521, -13.4, 0.7947), (1.161, -13.74, 0.502), (-1.368, -14.23, 0.009738), (-0.2881, -13.86, 0.3909), (0.5007, -13.78, 0.4652), (-1.711, -14.46, -0.2619), (-0.794, -14.73, -0.6061), (-0.1338, -14.73, -0.6061), (0.6293, -14.72, -0.5973), (1.178, -14.7, -0.5709), (1.521, -14.91, -0.8743), (1.161, -15.14, -1.258), (-1.368, -15.46, -1.877), (-0.2881, -15.22, -1.4), (0.5007, -15.17, -1.305), (-1.711, -15.59, -2.207), (-0.794, -15.74, -2.616), (-0.1338, -15.74, -2.616), (0.6293, -15.73, -2.606), (1.178, -15.72, -2.575), (1.521, -15.83, -2.928), (1.161, -15.93, -3.365), (-1.368, -16.04, -4.05), (-0.2881, -15.96, -3.525), (0.5007, -15.94, -3.418), (-1.711, -16.07, -4.407), (-0.794, -16.08, -4.84), (-0.1338, -16.08, -4.84), (0.6293, -16.08, -4.829), (1.178, -16.08, -4.797), (1.521, -16.07, -5.165), (1.161, -16.03, -5.613), (-1.368, -15.92, -6.297), (-0.2881, -16.01, -5.774), (0.5007, -16.03, -5.667), (-1.711, -15.84, -6.645), (-0.794, -15.72, -7.061), (-0.1338, -15.72, -7.061), (0.6293, -15.72, -7.05), (1.178, -15.73, -7.019), (1.521, -15.61, -7.367), (1.161, -15.43, -7.781), (-1.368, -15.12, -8.398), (-0.2881, -15.36, -7.929), (0.5007, -15.41, -7.831), (-1.711, -14.93, -8.703), (-0.794, -14.68, -9.06), (-0.1338, -14.68, -9.06), (0.6293, -14.69, -9.051), (1.178, -14.71, -9.025), (1.521, -14.49, -9.318), (1.161, -14.19, -9.659), (-1.368, -13.7, -10.15), (-0.2881, -14.08, -9.777), (0.5007, -14.16, -9.698), (-1.711, -13.43, -10.38), (-0.794, -13.08, -10.64), (-0.1338, -13.08, -10.64), (0.6293, -13.09, -10.64), (1.178, -13.12, -10.62), (1.521, -12.82, -10.83), (1.161, -12.43, -11.06), (-1.368, -11.81, -11.37), (-0.2881, -12.29, -11.14), (0.5007, -12.39, -11.09), (-1.711, -11.48, -11.51), (-0.794, -11.07, -11.65), (-0.1338, -11.07, -11.65), (0.6293, -11.08, -11.65), (1.178, -11.12, -11.64), (1.521, -10.76, -11.75), (1.161, -10.33, -11.85), (-1.368, -9.64, -11.96), (-0.2881, -10.17, -11.88), (0.5007, -10.27, -11.86), (-1.711, -9.284, -11.98), (-0.794, -8.85, -12.0), (-0.1338, -8.85, -12.0), (0.6293, -8.861, -12.0), (1.178, -8.894, -12.0), (1.521, -8.525, -11.99), (1.161, -8.078, -11.95), (-1.368, -7.393, -11.84), (-0.2881, -7.916, -11.93), (0.5007, -8.024, -11.94), (-1.711, -7.045, -11.76), (-0.794, -6.63, -11.63), (-0.1338, -6.63, -11.63), (0.6293, -6.64, -11.64), (1.178, -6.671, -11.65), (1.521, -6.324, -11.52), (1.161, -5.909, -11.35), (-1.368, -5.293, -11.03), (-0.2881, -5.762, -11.28), (0.5007, -5.86, -11.33), (-1.711, -4.987, -10.85), (-0.794, -4.63, -10.6), (-0.1338, -4.63, -10.6), (0.6293, -4.639, -10.61), (1.178, -4.665, -10.63), (1.521, -4.373, -10.4), (1.161, -4.032, -10.11), (-1.368, -3.544, -9.617), (-0.2881, -3.913, -9.998), (0.5007, -3.992, -10.07), (-1.711, -3.311, -9.345), (-0.794, -3.047, -9.001), (-0.1338, -3.047, -9.001), (0.6293, -3.054, -9.01), (1.178, -3.073, -9.036), (1.521, -2.864, -8.733), (1.161, -2.63, -8.349)], [], [(401, 400, 199, 200), (400, 399, 198, 199), (399, 398, 197, 198), (398, 397, 196, 197), (397, 396, 195, 196), (396, 395, 194, 195), (395, 392, 191, 194), (392, 393, 192, 191), (393, 394, 193, 192), (394, 391, 190, 193), (391, 390, 189, 190), (390, 389, 188, 189), (389, 388, 187, 188), (388, 387, 186, 187), (387, 386, 185, 186), (386, 385, 184, 185), (385, 382, 181, 184), (382, 383, 182, 181), (383, 384, 183, 182), (384, 381, 180, 183), (381, 380, 179, 180), (380, 379, 178, 179), (379, 378, 177, 178), (378, 377, 176, 177), (377, 376, 175, 176), (376, 375, 174, 175), (375, 372, 171, 174), (372, 373, 172, 171), (373, 374, 173, 172), (374, 371, 170, 173), (371, 370, 169, 170), (370, 369, 168, 169), (369, 368, 167, 168), (368, 367, 166, 167), (367, 366, 165, 166), (366, 365, 164, 165), (365, 362, 161, 164), (362, 363, 162, 161), (363, 364, 163, 162), (364, 361, 160, 163), (361, 360, 159, 160), (360, 359, 158, 159), (359, 358, 157, 158), (358, 357, 156, 157), (357, 356, 155, 156), (356, 355, 154, 155), (355, 352, 151, 154), (352, 353, 152, 151), (353, 354, 153, 152), (354, 351, 150, 153), (351, 350, 149, 150), (350, 349, 148, 149), (349, 348, 147, 148), (348, 347, 146, 147), (347, 346, 145, 146), (346, 345, 144, 145), (345, 342, 141, 144), (342, 343, 142, 141), (343, 344, 143, 142), (344, 341, 140, 143), (341, 340, 139, 140), (340, 339, 138, 139), (339, 338, 137, 138), (338, 337, 136, 137), (337, 336, 135, 136), (336, 335, 134, 135), (335, 332, 131, 134), (332, 333, 132, 131), (333, 334, 133, 132), (334, 331, 130, 133), (331, 330, 129, 130), (330, 329, 128, 129), (329, 328, 127, 128), (328, 327, 126, 127), (327, 326, 125, 126), (326, 325, 124, 125), (325, 322, 121, 124), (322, 323, 122, 121), (323, 324, 123, 122), (324, 321, 120, 123), (321, 320, 119, 120), (320, 319, 118, 119), (319, 318, 117, 118), (318, 317, 116, 117), (317, 316, 115, 116), (316, 315, 114, 115), (315, 312, 111, 114), (312, 313, 112, 111), (313, 314, 113, 112), (314, 311, 110, 113), (311, 310, 109, 110), (310, 309, 108, 109), (309, 308, 107, 108), (308, 307, 106, 107), (307, 306, 105, 106), (306, 305, 104, 105), (305, 302, 101, 104), (302, 303, 102, 101), (303, 304, 103, 102), (304, 301, 100, 103), (301, 300, 99, 100), (300, 299, 98, 99), (299, 298, 97, 98), (298, 297, 96, 97), (297, 296, 95, 96), (296, 295, 94, 95), (295, 292, 91, 94), (292, 293, 92, 91), (293, 294, 93, 92), (294, 291, 90, 93), (291, 290, 89, 90), (290, 289, 88, 89), (289, 288, 87, 88), (288, 287, 86, 87), (287, 286, 85, 86), (286, 285, 84, 85), (285, 282, 81, 84), (282, 283, 82, 81), (283, 284, 83, 82), (284, 281, 80, 83), (281, 280, 79, 80), (280, 279, 78, 79), (279, 278, 77, 78), (278, 277, 76, 77), (277, 276, 75, 76), (276, 275, 74, 75), (275, 272, 71, 74), (272, 273, 72, 71), (273, 274, 73, 72), (274, 271, 70, 73), (271, 270, 69, 70), (270, 269, 68, 69), (269, 268, 67, 68), (268, 267, 66, 67), (267, 266, 65, 66), (266, 265, 64, 65), (265, 262, 61, 64), (262, 263, 62, 61), (263, 264, 63, 62), (264, 261, 60, 63), (261, 260, 59, 60), (260, 259, 58, 59), (259, 258, 57, 58), (258, 257, 56, 57), (257, 256, 55, 56), (256, 255, 54, 55), (255, 252, 51, 54), (252, 253, 52, 51), (253, 254, 53, 52), (254, 251, 50, 53), (251, 250, 49, 50), (250, 249, 48, 49), (249, 248, 47, 48), (248, 247, 46, 47), (247, 246, 45, 46), (246, 245, 44, 45), (245, 242, 41, 44), (242, 243, 42, 41), (243, 244, 43, 42), (244, 241, 40, 43), (241, 240, 39, 40), (240, 239, 38, 39), (239, 238, 37, 38), (238, 237, 36, 37), (237, 236, 35, 36), (236, 235, 34, 35), (235, 232, 31, 34), (232, 233, 32, 31), (233, 234, 33, 32), (234, 231, 30, 33), (231, 230, 29, 30), (230, 229, 28, 29), (229, 228, 27, 28), (228, 227, 26, 27), (227, 226, 25, 26), (226, 225, 24, 25), (225, 222, 21, 24), (222, 223, 22, 21), (223, 224, 23, 22), (224, 221, 20, 23), (221, 220, 19, 20), (220, 219, 18, 19), (219, 218, 17, 18), (218, 217, 16, 17), (217, 216, 15, 16), (216, 215, 14, 15), (215, 212, 11, 14), (212, 213, 12, 11), (213, 214, 13, 12), (214, 211, 10, 13), (211, 210, 9, 10), (210, 209, 8, 9), (209, 208, 7, 8), (208, 207, 6, 7), (207, 206, 5, 6), (206, 205, 4, 5), (205, 201, 0, 4), (201, 202, 1, 0), (202, 203, 2, 1), (203, 204, 3, 2)])
_uv = me_plane.uv_layers.new(name='UVMap')
_uv.uv.foreach_set('vector', [0.0, 0.0, 0.0, 0.0, 0.0, 0.0, 0.0, 0.0, 0.0, 0.0, 0.0, 0.0, 0.0, 0.0, 0.0, 0.0, 0.0, 0.0, 0.0, 0.0, 0.0, 0.0, 0.0, 0.0, 0.0, 0.0, 0.0, 0.0, 0.0, 0.0, 0.0, 0.0, 0.0, 0.0, 0.0, 0.0, 0.0, 0.0, 0.0, 0.0, 0.0, 0.0, 0.0, 0.0, 0.0, 0.0, 0.0, 0.0, 0.0, 0.0, 0.0, 0.0, 0.0, 0.0, 0.0, 0.0, 0.0, 0.0, 0.0, 0.0, 0.0, 0.0, 0.0, 0.0, 0.0, 0.0, 0.0, 0.0, 0.0, 0.0, 0.0, 0.0, 0.0, 0.0, 0.0, 0.0, 0.0, 0.0, 0.0, 0.0, 0.0, 0.0, 0.0, 0.0, 0.0, 0.0, 0.0, 0.0, 0.0, 0.0, 0.0, 0.0, 0.0, 0.0, 0.0, 0.0, 0.0, 0.0, 0.0, 0.0, 0.0, 0.0, 0.0, 0.0, 0.0, 0.0, 0.0, 0.0, 0.0, 0.0, 0.0, 0.0, 0.0, 0.0, 0.0, 0.0, 0.0, 0.0, 0.0, 0.0, 0.0, 0.0, 0.0, 0.0, 0.0, 0.0, 0.0, 0.0, 0.0, 0.0, 0.0, 0.0, 0.0, 0.0, 0.0, 0.0, 0.0, 0.0, 0.0, 0.0, 0.0, 0.0, 0.0, 0.0, 0.0, 0.0, 0.0, 0.0, 0.0, 0.0, 0.0, 0.0, 0.0, 0.0, 0.0, 0.0, 0.0, 0.0, 0.0, 0.0, 0.0, 0.0, 0.0, 0.0, 0.0, 0.0, 0.0, 0.0, 0.0, 0.0, 0.0, 0.0, 0.0, 0.0, 0.0, 0.0, 0.0, 0.0, 0.0, 0.0, 0.0, 0.0, 0.0, 0.0, 0.0, 0.0, 0.0, 0.0, 0.0, 0.0, 0.0, 0.0, 0.0, 0.0, 0.0, 0.0, 0.0, 0.0, 0.0, 0.0, 0.0, 0.0, 0.0, 0.0, 0.0, 0.0, 0.0, 0.0, 0.0, 0.0, 0.0, 0.0, 0.0, 0.0, 0.0, 0.0, 0.0, 0.0, 0.0, 0.0, 0.0, 0.0, 0.0, 0.0, 0.0, 0.0, 0.0, 0.0, 0.0, 0.0, 0.0, 0.0, 0.0, 0.0, 0.0, 0.0, 0.0, 0.0, 0.0, 0.0, 0.0, 0.0, 0.0, 0.0, 0.0, 0.0, 0.0, 0.0, 0.0, 0.0, 0.0, 0.0, 0.0, 0.0, 0.0, 0.0, 0.0, 0.0, 0.0, 0.0, 0.0, 0.0, 0.0, 0.0, 0.0, 0.0, 0.0, 0.0, 0.0, 0.0, 0.0, 0.0, 0.0, 0.0, 0.0, 0.0, 0.0, 0.0, 0.0, 0.0, 0.0, 0.0, 0.0, 0.0, 0.0, 0.0, 0.0, 0.0, 0.0, 0.0, 0.0, 0.0, 0.0, 0.0, 0.0, 0.0, 0.0, 0.0, 0.0, 0.0, 0.0, 0.0, 0.0, 0.0, 0.0, 0.0, 0.0, 0.0, 0.0, 0.0, 0.0, 0.0, 0.0, 0.0, 0.0, 0.0, 0.0, 0.0, 0.0, 0.0, 0.0, 0.0, 0.0, 0.0, 0.0, 0.0, 0.0, 0.0, 0.0, 0.0, 0.0, 0.0, 0.0, 0.0, 0.0, 0.0, 0.0, 0.0, 0.0, 0.0, 0.0, 0.0, 0.0, 0.0, 0.0, 0.0, 0.0, 0.0, 0.0, 0.0, 0.0, 0.0, 0.0, 0.0, 0.0, 0.0, 0.0, 0.0, 0.0, 0.0, 0.0, 0.0, 0.0, 0.0, 0.0, 0.0, 0.0, 0.0, 0.0, 0.0, 0.0, 0.0, 0.0, 0.0, 0.0, 0.0, 0.0, 0.0, 0.0, 0.0, 0.0, 0.0, 0.0, 0.0, 0.0, 0.0, 0.0, 0.0, 0.0, 0.0, 0.0, 0.0, 0.0, 0.0, 0.0, 0.0, 0.0, 0.0, 0.0, 0.0, 0.0, 0.0, 0.0, 0.0, 0.0, 0.0, 0.0, 0.0, 0.0, 0.0, 0.0, 0.0, 0.0, 0.0, 0.0, 0.0, 0.0, 0.0, 0.0, 0.0, 0.0, 0.0, 0.0, 0.0, 0.0, 0.0, 0.0, 0.0, 0.0, 0.0, 0.0, 0.0, 0.0, 0.0, 0.0, 0.0, 0.0, 0.0, 0.0, 0.0, 0.0, 0.0, 0.0, 0.0, 0.0, 0.0, 0.0, 0.0, 0.0, 0.0, 0.0, 0.0, 0.0, 0.0, 0.0, 0.0, 0.0, 0.0, 0.0, 0.0, 0.0, 0.0, 0.0, 0.0, 0.0, 0.0, 0.0, 0.0, 0.0, 0.0, 0.0, 0.0, 0.0, 0.0, 0.0, 0.0, 0.0, 0.0, 0.0, 0.0, 0.0, 0.0, 0.0, 0.0, 0.0, 0.0, 0.0, 0.0, 0.0, 0.0, 0.0, 0.0, 0.0, 0.0, 0.0, 0.0, 0.0, 0.0, 0.0, 0.0, 0.0, 0.0, 0.0, 0.0, 0.0, 0.0, 0.0, 0.0, 0.0, 0.0, 0.0, 0.0, 0.0, 0.0, 0.0, 0.0, 0.0, 0.0, 0.0, 0.0, 0.0, 0.0, 0.0, 0.0, 0.0, 0.0, 0.0, 0.0, 0.0, 0.0, 0.0, 0.0, 0.0, 0.0, 0.0, 0.0, 0.0, 0.0, 0.0, 0.0, 0.0, 0.0, 0.0, 0.0, 0.0, 0.0, 0.0, 0.0, 0.0, 0.0, 0.0, 0.0, 0.0, 0.0, 0.0, 0.0, 0.0, 0.0, 0.0, 0.0, 0.0, 0.0, 0.0, 0.0, 0.0, 0.0, 0.0, 0.0, 0.0, 0.0, 0.0, 0.0, 0.0, 0.0, 0.0, 0.0, 0.0, 0.0, 0.0, 0.0, 0.0, 0.0, 0.0, 0.0, 0.0, 0.0, 0.0, 0.0, 0.0, 0.0, 0.0, 0.0, 0.0, 0.0, 0.0, 0.0, 0.0, 0.0, 0.0, 0.0, 0.0, 0.0, 0.0, 0.0, 0.0, 0.0, 0.0, 0.0, 0.0, 0.0, 0.0, 0.0, 0.0, 0.0, 0.0, 0.0, 0.0, 0.0, 0.0, 0.0, 0.0, 0.0, 0.0, 0.0, 0.0, 0.0, 0.0, 0.0, 0.0, 0.0, 0.0, 0.0, 0.0, 0.0, 0.0, 0.0, 0.0, 0.0, 0.0, 0.0, 0.0, 0.0, 0.0, 0.0, 0.0, 0.0, 0.0, 0.0, 0.0, 0.0, 0.0, 0.0, 0.0, 0.0, 0.0, 0.0, 0.0, 0.0, 0.0, 0.0, 0.0, 0.0, 0.0, 0.0, 0.0, 0.0, 0.0, 0.0, 0.0, 0.0, 0.0, 0.0, 0.0, 0.0, 0.0, 0.0, 0.0, 0.0, 0.0, 0.0, 0.0, 0.0, 0.0, 0.0, 0.0, 0.0, 0.0, 0.0, 0.0, 0.0, 0.0, 0.0, 0.0, 0.0, 0.0, 0.0, 0.0, 0.0, 0.0, 0.0, 0.0, 0.0, 0.0, 0.0, 0.0, 0.0, 0.0, 0.0, 0.0, 0.0, 0.0, 0.0, 0.0, 0.0, 0.0, 0.0, 0.0, 0.0, 0.0, 0.0, 0.0, 0.0, 0.0, 0.0, 0.0, 0.0, 0.0, 0.0, 0.0, 0.0, 0.0, 0.0, 0.0, 0.0, 0.0, 0.0, 0.0, 0.0, 0.0, 0.0, 0.0, 0.0, 0.0, 0.0, 0.0, 0.0, 0.0, 0.0, 0.0, 0.0, 0.0, 0.0, 0.0, 0.0, 0.0, 0.0, 0.0, 0.0, 0.0, 0.0, 0.0, 0.0, 0.0, 0.0, 0.0, 0.0, 0.0, 0.0, 0.0, 0.0, 0.0, 0.0, 0.0, 0.0, 0.0, 0.0, 0.0, 0.0, 0.0, 0.0, 0.0, 0.0, 0.0, 0.0, 0.0, 0.0, 0.0, 0.0, 0.0, 0.0, 0.0, 0.0, 0.0, 0.0, 0.0, 0.0, 0.0, 0.0, 0.0, 0.0, 0.0, 0.0, 0.0, 0.0, 0.0, 0.0, 0.0, 0.0, 0.0, 0.0, 0.0, 0.0, 0.0, 0.0, 0.0, 0.0, 0.0, 0.0, 0.0, 0.0, 0.0, 0.0, 0.0, 0.0, 0.0, 0.0, 0.0, 0.0, 0.0, 0.0, 0.0, 0.0, 0.0, 0.0, 0.0, 0.0, 0.0, 0.0, 0.0, 0.0, 0.0, 0.0, 0.0, 0.0, 0.0, 0.0, 0.0, 0.0, 0.0, 0.0, 0.0, 0.0, 0.0, 0.0, 0.0, 0.0, 0.0, 0.0, 0.0, 0.0, 0.0, 0.0, 0.0, 0.0, 0.0, 0.0, 0.0, 0.0, 0.0, 0.0, 0.0, 0.0, 0.0, 0.0, 0.0, 0.0, 0.0, 0.0, 0.0, 0.0, 0.0, 0.0, 0.0, 0.0, 0.0, 0.0, 0.0, 0.0, 0.0, 0.0, 0.0, 0.0, 0.0, 0.0, 0.0, 0.0, 0.0, 0.0, 0.0, 0.0, 0.0, 0.0, 0.0, 0.0, 0.0, 0.0, 0.0, 0.0, 0.0, 0.0, 0.0, 0.0, 0.0, 0.0, 0.0, 0.0, 0.0, 0.0, 0.0, 0.0, 0.0, 0.0, 0.0, 0.0, 0.0, 0.0, 0.0, 0.0, 0.0, 0.0, 0.0, 0.0, 0.0, 0.0, 0.0, 0.0, 0.0, 0.0, 0.0, 0.0, 0.0, 0.0, 0.0, 0.0, 0.0, 0.0, 0.0, 0.0, 0.0, 0.0, 0.0, 0.0, 0.0, 0.0, 0.0, 0.0, 0.0, 0.0, 0.0, 0.0, 0.0, 0.0, 0.0, 0.0, 0.0, 0.0, 0.0, 0.0, 0.0, 0.0, 0.0, 0.0, 0.0, 0.0, 0.0, 0.0, 0.0, 0.0, 0.0, 0.0, 0.0, 0.0, 0.0, 0.0, 0.0, 0.0, 0.0, 0.0, 0.0, 0.0, 0.0, 0.0, 0.0, 0.0, 0.0, 0.0, 0.0, 0.0, 0.0, 0.0, 0.0, 0.0, 0.0, 0.0, 0.0, 0.0, 0.0, 0.0, 0.0, 0.0, 0.0, 0.0, 0.0, 0.0, 0.0, 0.0, 0.0, 0.0, 0.0, 0.0, 0.0, 0.0, 0.0, 0.0, 0.0, 0.0, 0.0, 0.0, 0.0, 0.0, 0.0, 0.0, 0.0, 0.0, 0.0, 0.0, 0.0, 0.0, 0.0, 0.0, 0.0, 0.0, 0.0, 0.0, 0.0, 0.0, 0.0, 0.0, 0.0, 0.0, 0.0, 0.0, 0.0, 0.0, 0.0, 0.0, 0.0, 0.0, 0.0, 0.0, 0.0, 0.0, 0.0, 0.0, 0.0, 0.0, 0.0, 0.0, 0.0, 0.0, 0.0, 0.0, 0.0, 0.0, 0.0, 0.0, 0.0, 0.0, 0.0, 0.0, 0.0, 0.0, 0.0, 0.0, 0.0, 0.0, 0.0, 0.0, 0.0, 0.0, 0.0, 0.0, 0.0, 0.0, 0.0, 0.0, 0.0, 0.0, 0.0, 0.0, 0.0, 0.0, 0.0, 0.0, 0.0, 0.0, 0.0, 0.0, 0.0, 0.0, 0.0, 0.0, 0.0, 0.0, 0.0, 0.0, 0.0, 0.0, 0.0, 0.0, 0.0, 0.0, 0.0, 0.0, 0.0, 0.0, 0.0, 0.0, 0.0, 0.0, 0.0, 0.0, 0.0, 0.0, 0.0, 0.0, 0.0, 0.0, 0.0, 0.0, 0.0, 0.0, 0.0, 0.0, 0.0, 0.0, 0.0, 0.0, 0.0, 0.0, 0.0, 0.0, 0.0, 0.0, 0.0, 0.0, 0.0, 0.0, 0.0, 0.0, 0.0, 0.0, 0.0, 0.0, 0.0, 0.0, 0.0, 0.0, 0.0, 0.0, 0.0, 0.0, 0.0, 0.0, 0.0, 0.0, 0.0, 0.0, 0.0, 0.0, 0.0, 0.0, 0.0, 0.0, 0.0, 0.0, 0.0, 0.0, 0.0, 0.0, 0.0, 0.0, 0.0, 0.0, 0.0, 0.0, 0.0, 0.0, 0.0, 0.0, 0.0, 0.0, 0.0, 0.0, 0.0, 0.0, 0.0, 0.0, 0.0, 0.0, 0.0, 0.0, 0.0, 0.0, 0.0, 0.0, 0.0, 0.0, 0.0, 0.0, 0.0, 0.0, 0.0, 0.0, 0.0, 0.0, 0.0, 0.0, 0.0, 0.0, 0.0, 0.0, 0.0, 0.0, 0.0, 0.0, 0.0, 0.0, 0.0, 0.0, 0.0, 0.0, 0.0, 0.0, 0.0, 0.0, 0.0, 0.0, 0.0, 0.0, 0.0, 0.0, 0.0, 0.0, 0.0, 0.0, 0.0, 0.0, 0.0, 0.0, 0.0, 0.0, 0.0, 0.0, 0.0, 0.0, 0.0, 0.0, 0.0, 0.0, 0.0, 0.0, 0.0, 0.0, 0.0, 0.0, 0.0, 0.0, 0.0, 0.0, 0.0, 0.0, 0.0, 0.0, 0.0, 0.0, 0.0, 0.0, 0.0, 0.0, 0.0, 0.0, 0.0, 0.0, 0.0, 0.0, 0.0, 0.0, 0.0, 0.0, 0.0, 0.0, 0.0, 0.0, 0.0, 0.0, 0.0, 0.0, 0.0, 0.0, 0.0, 0.0, 0.0, 0.0, 0.0, 0.0, 0.0, 0.0, 0.0, 0.0, 0.0, 0.0, 0.0, 0.0, 0.0, 0.0, 0.0, 0.0, 0.0, 0.0, 0.0, 0.0, 0.0, 0.0, 0.0, 0.0, 0.0, 0.0, 0.0, 0.0, 0.0, 0.0, 0.0, 0.0, 0.0, 0.0, 0.0, 0.0, 0.0, 0.0, 0.0, 0.0, 0.0, 0.0, 0.0, 0.0, 0.0, 0.0, 0.0, 0.0, 0.0, 0.0, 0.0, 0.0, 0.0, 0.0, 0.0, 0.0, 0.0, 0.0, 0.0, 0.0, 0.0, 0.0, 0.0, 0.0, 0.0, 0.0, 0.0, 0.0, 0.0, 0.0, 0.0, 0.0, 0.0, 0.0, 0.0, 0.0, 0.0, 0.0, 0.0, 0.0, 0.0, 0.0, 0.0, 0.0, 0.0, 0.0, 0.0, 0.0, 0.0, 0.0, 0.0, 0.0, 0.0, 0.0, 0.0, 0.0, 0.0, 0.0, 0.0, 0.0, 0.0, 0.0, 0.0, 0.0, 0.0, 0.0, 0.0, 0.0, 0.0, 0.0, 0.0, 0.0, 0.0, 0.0, 0.0, 0.0, 0.0, 0.0, 0.0, 0.0, 0.0, 0.0, 0.0, 0.0, 0.0, 0.0, 0.0, 0.0, 0.0, 0.0, 0.0, 0.0, 0.0, 0.0, 0.0, 0.0, 0.0, 0.0, 0.0, 0.0, 0.0, 0.0, 0.0, 0.0, 0.0, 0.0, 0.0, 0.0, 0.0, 0.0, 0.0, 0.0, 0.0, 0.0, 0.0, 0.0, 0.0, 0.0, 0.0, 0.0, 0.0, 0.0, 0.0, 0.0, 0.0, 0.0, 0.0, 0.0, 0.0, 0.0, 0.0, 0.0, 0.0, 0.0, 0.0, 0.0, 0.0, 0.0, 0.0, 0.0, 0.0, 0.0, 0.0, 0.0, 0.0, 0.0, 0.0, 0.0, 0.0, 0.0, 0.0, 0.0, 0.0, 0.0, 0.0, 0.0, 0.0, 0.0, 0.0, 0.0, 0.0, 0.0, 0.0, 0.0, 0.0, 0.0, 0.0, 0.0, 0.0, 0.0, 0.0, 0.0, 0.0, 0.0, 0.0, 0.0, 0.0, 0.0, 0.0, 0.0, 0.0, 0.0, 0.0, 0.0, 0.0, 0.0, 0.0, 0.0, 0.0, 0.0, 0.0, 0.0, 0.0, 0.0, 0.0, 0.0, 0.0, 0.0, 0.0, 0.0, 0.0, 0.0, 0.0, 0.0, 0.0, 0.0, 0.0, 0.0, 0.0, 0.0, 0.0, 0.0, 0.0, 0.0, 0.0, 0.0, 0.0, 0.0, 0.0, 0.0, 0.0, 0.0, 0.0, 0.0, 0.0, 0.0, 0.0, 0.0, 0.0, 0.0, 0.0, 0.0, 0.0, 0.0, 0.0, 0.0, 0.0, 0.0, 0.0, 0.0, 0.0, 0.0, 0.0, 0.0, 0.0, 0.0, 0.0, 0.0])
me_plane.update()
me_circle_001 = bpy.data.meshes.new('Circle.001')
me_circle_001.from_pydata([(0.0, 1.0, 0.0), (-0.1951, 0.9808, 0.0), (-0.3827, 0.9239, 0.0), (-0.5556, 0.8315, 0.0), (-0.7071, 0.7071, 0.0), (-0.8315, 0.5556, 0.0), (-0.9239, 0.3827, 0.0), (-0.9808, 0.1951, 0.0), (-1.0, 0.0, 0.0), (-0.9808, -0.1951, 0.0), (-0.9239, -0.3827, 0.0), (-0.8315, -0.5556, 0.0), (-0.7071, -0.7071, 0.0), (-0.5556, -0.8315, 0.0), (-0.3827, -0.9239, 0.0), (-0.1951, -0.9808, 0.0), (0.0, -1.0, 0.0), (0.1951, -0.9808, 0.0), (0.3827, -0.9239, 0.0), (0.5556, -0.8315, 0.0), (0.7071, -0.7071, 0.0), (0.8315, -0.5556, 0.0), (0.9239, -0.3827, 0.0), (0.9808, -0.1951, 0.0), (1.0, 0.0, 0.0), (0.9808, 0.1951, 0.0), (0.9239, 0.3827, 0.0), (0.8315, 0.5556, 0.0), (0.7071, 0.7071, 0.0), (0.5556, 0.8315, 0.0), (0.3827, 0.9239, 0.0), (0.1951, 0.9808, 0.0)], [(1, 0), (2, 1), (3, 2), (4, 3), (5, 4), (6, 5), (7, 6), (8, 7), (9, 8), (10, 9), (11, 10), (12, 11), (13, 12), (14, 13), (15, 14), (16, 15), (17, 16), (18, 17), (19, 18), (20, 19), (21, 20), (22, 21), (23, 22), (24, 23), (25, 24), (26, 25), (27, 26), (28, 27), (29, 28), (30, 29), (31, 30), (0, 31)], [])
_uv = me_circle_001.uv_layers.new(name='UVMap')
_uv.uv.foreach_set('vector', [])
me_circle_001.update()
me_cube_001 = bpy.data.meshes.new('Cube.001')
me_cube_001.from_pydata([(-1.0, -1.0, -1.0), (-1.0, -1.0, 1.0), (-1.0, 1.0, -1.0), (-1.0, 1.0, 1.0), (1.0, -1.0, -1.0), (1.0, -1.0, 1.0), (1.0, 1.0, -1.0), (1.0, 1.0, 1.0)], [], [(0, 1, 3, 2), (2, 3, 7, 6), (6, 7, 5, 4), (4, 5, 1, 0), (2, 6, 4, 0), (7, 3, 1, 5)])
_uv = me_cube_001.uv_layers.new(name='UVMap')
_uv.uv.foreach_set('vector', [0.375, 0.0, 0.625, 0.0, 0.625, 0.25, 0.375, 0.25, 0.375, 0.25, 0.625, 0.25, 0.625, 0.5, 0.375, 0.5, 0.375, 0.5, 0.625, 0.5, 0.625, 0.75, 0.375, 0.75, 0.375, 0.75, 0.625, 0.75, 0.625, 1.0, 0.375, 1.0, 0.125, 0.5, 0.375, 0.5, 0.375, 0.75, 0.125, 0.75, 0.625, 0.5, 0.875, 0.5, 0.875, 0.75, 0.625, 0.75])
me_cube_001.update()
me_plane_001 = bpy.data.meshes.new('Plane.001')
me_plane_001.from_pydata([(-0.6627, -6.171, -6.016), (-0.1106, -6.267, -6.212), (0.2925, -6.288, -6.251), (0.6431, -6.299, -6.27), (-0.838, -6.114, -5.88), (-0.3691, -6.055, -5.712), (-0.03173, -6.055, -5.712), (0.3582, -6.056, -5.717), (0.6387, -6.06, -5.729), (0.814, -6.017, -5.584), (0.63, -5.975, -5.405), (-0.6627, -5.931, -5.123), (-0.1106, -5.962, -5.339), (0.2925, -5.97, -5.383), (-0.838, -5.92, -4.977), (-0.3691, -5.915, -4.799), (-0.03173, -5.915, -4.799), (0.3582, -5.915, -4.803), (0.6387, -5.915, -4.817), (0.814, -5.919, -4.665), (0.63, -5.934, -4.482), (-0.6627, -5.979, -4.2), (-0.1106, -5.942, -4.415), (0.2925, -5.936, -4.459), (-0.838, -6.014, -4.058), (-0.3691, -6.064, -3.887), (-0.03173, -6.064, -3.887), (0.3582, -6.063, -3.891), (0.6387, -6.059, -3.904), (0.814, -6.109, -3.761), (0.63, -6.18, -3.591), (-0.6627, -6.31, -3.338), (-0.1106, -6.208, -3.53), (0.2925, -6.189, -3.571), (-0.838, -6.387, -3.212), (-0.3691, -6.488, -3.066), (-0.03173, -6.488, -3.066), (0.3582, -6.485, -3.069), (0.6387, -6.478, -3.08), (0.814, -6.569, -2.96), (0.63, -6.69, -2.82), (-0.6627, -6.892, -2.619), (-0.1106, -6.735, -2.771), (0.2925, -6.705, -2.804), (-0.838, -7.003, -2.524), (-0.3691, -7.145, -2.416), (-0.03173, -7.145, -2.416), (0.3582, -7.141, -2.418), (0.6387, -7.13, -2.426), (0.814, -7.255, -2.34), (0.63, -7.413, -2.244), (-0.6627, -7.667, -2.116), (-0.1106, -7.471, -2.212), (0.2925, -7.432, -2.233), (-0.838, -7.802, -2.059), (-0.3691, -7.97, -2.0), (-0.03173, -7.97, -2.0), (0.3582, -7.966, -2.002), (0.6387, -7.953, -2.006), (0.814, -8.098, -1.963), (0.63, -8.278, -1.92), (-0.6627, -8.559, -1.877), (-0.1106, -8.343, -1.907), (0.2925, -8.3, -1.916), (-0.838, -8.706, -1.865), (-0.3691, -8.884, -1.86), (-0.03173, -8.884, -1.86), (0.3582, -8.879, -1.86), (0.6387, -8.866, -1.86), (0.814, -9.017, -1.864), (0.63, -9.201, -1.879), (-0.6627, -9.482, -1.925), (-0.1106, -9.267, -1.887), (0.2925, -9.223, -1.882), (-0.838, -9.625, -1.959), (-0.3691, -9.796, -2.01), (-0.03173, -9.796, -2.01), (0.3582, -9.791, -2.008), (0.6387, -9.779, -2.004), (0.814, -9.921, -2.054), (0.63, -10.09, -2.125), (-0.6627, -10.34, -2.256), (-0.1106, -10.15, -2.154), (0.2925, -10.11, -2.135), (-0.838, -10.47, -2.332), (-0.3691, -10.62, -2.433), (-0.03173, -10.62, -2.433), (0.3582, -10.61, -2.431), (0.6387, -10.6, -2.423), (0.814, -10.72, -2.515), (0.63, -10.86, -2.635), (-0.6627, -11.06, -2.837), (-0.1106, -10.91, -2.681), (0.2925, -10.88, -2.65), (-0.838, -11.16, -2.949), (-0.3691, -11.27, -3.09), (-0.03173, -11.27, -3.09), (0.3582, -11.26, -3.086), (0.6387, -11.26, -3.076), (0.814, -11.34, -3.2), (0.63, -11.44, -3.358), (-0.6627, -11.57, -3.612), (-0.1106, -11.47, -3.416), (0.2925, -11.45, -3.377), (-0.838, -11.62, -3.748), (-0.3691, -11.68, -3.916), (-0.03173, -11.68, -3.916), (0.3582, -11.68, -3.911), (0.6387, -11.68, -3.899), (0.814, -11.72, -4.044), (0.63, -11.76, -4.223), (-0.6627, -11.81, -4.505), (-0.1106, -11.78, -4.289), (0.2925, -11.77, -4.245), (-0.838, -11.82, -4.651), (-0.3691, -11.82, -4.829), (-0.03173, -11.82, -4.829), (0.3582, -11.82, -4.825), (0.6387, -11.82, -4.811), (0.814, -11.82, -4.962), (0.63, -11.8, -5.146), (-0.6627, -11.76, -5.427), (-0.1106, -11.8, -5.213), (0.2925, -11.8, -5.168), (-0.838, -11.72, -5.57), (-0.3691, -11.67, -5.741), (-0.03173, -11.67, -5.741), (0.3582, -11.67, -5.737), (0.6387, -11.68, -5.724), (0.814, -11.63, -5.867), (0.63, -11.56, -6.037), (-0.6627, -11.43, -6.29), (-0.1106, -11.53, -6.097), (0.2925, -11.55, -6.057), (-0.838, -11.35, -6.416), (-0.3691, -11.25, -6.562), (-0.03173, -11.25, -6.562), (0.3582, -11.25, -6.559), (0.6387, -11.26, -6.548), (0.814, -11.17, -6.668), (0.63, -11.05, -6.808), (-0.6627, -10.85, -7.008), (-0.1106, -11.0, -6.857), (0.2925, -11.03, -6.824), (-0.838, -10.73, -7.104), (-0.3691, -10.59, -7.212), (-0.03173, -10.59, -7.212), (0.3582, -10.6, -7.21), (0.6387, -10.61, -7.202), (0.814, -10.48, -7.288), (0.63, -10.32, -7.384), (-0.6627, -10.07, -7.512), (-0.1106, -10.27, -7.416), (0.2925, -10.31, -7.395), (-0.838, -9.935, -7.568), (-0.3691, -9.767, -7.628), (-0.03173, -9.767, -7.628), (0.3582, -9.771, -7.626), (0.6387, -9.784, -7.622), (0.814, -9.639, -7.665), (0.63, -9.46, -7.708), (-0.6627, -9.178, -7.751), (-0.1106, -9.394, -7.72), (0.2925, -9.438, -7.712), (-0.838, -9.032, -7.763), (-0.3691, -8.854, -7.768), (-0.03173, -8.854, -7.768), (0.3582, -8.858, -7.768), (0.6387, -8.871, -7.768), (0.814, -8.72, -7.764), (0.63, -8.536, -7.749), (-0.6627, -8.255, -7.703), (-0.1106, -8.47, -7.741), (0.2925, -8.514, -7.746), (-0.838, -8.112, -7.669), (-0.3691, -7.942, -7.618), (-0.03173, -7.942, -7.618), (0.3582, -7.946, -7.62), (0.6387, -7.959, -7.624), (0.814, -7.816, -7.574), (0.63, -7.646, -7.502), (-0.6627, -7.392, -7.372), (-0.1106, -7.585, -7.474), (0.2925, -7.625, -7.493), (-0.838, -7.267, -7.296), (-0.3691, -7.12, -7.195), (-0.03173, -7.12, -7.195), (0.3582, -7.124, -7.197), (0.6387, -7.135, -7.205), (0.814, -7.015, -7.113), (0.63, -6.875, -6.993), (-0.6627, -6.674, -6.791), (-0.1106, -6.826, -6.947), (0.2925, -6.858, -6.978), (-0.838, -6.579, -6.679), (-0.3691, -6.47, -6.538), (-0.03173, -6.47, -6.538), (0.3582, -6.473, -6.541), (0.6387, -6.481, -6.552), (0.814, -6.395, -6.428), (0.63, -6.299, -6.27), (-1.368, -2.318, -7.73), (-0.2881, -2.552, -8.207), (0.5007, -2.604, -8.302), (1.187, -2.63, -8.349), (-1.711, -2.18, -7.4), (-0.794, -2.036, -6.991), (-0.1338, -2.036, -6.991), (0.6293, -2.039, -7.001), (1.178, -2.049, -7.032), (1.521, -1.944, -6.679), (1.161, -1.841, -6.242), (-1.368, -1.735, -5.557), (-0.2881, -1.81, -6.082), (0.5007, -1.83, -6.189), (-1.711, -1.706, -5.2), (-0.794, -1.695, -4.767), (-0.1338, -1.695, -4.767), (0.6293, -1.695, -4.778), (1.178, -1.695, -4.81), (1.521, -1.704, -4.442), (1.161, -1.741, -3.994), (-1.368, -1.852, -3.31), (-0.2881, -1.761, -3.833), (0.5007, -1.747, -3.94), (-1.711, -1.935, -2.962), (-0.794, -2.059, -2.546), (-0.1338, -2.059, -2.546), (0.6293, -2.055, -2.557), (1.178, -2.045, -2.588), (1.521, -2.168, -2.24), (1.161, -2.341, -1.826), (-1.368, -2.658, -1.209), (-0.2881, -2.41, -1.678), (0.5007, -2.364, -1.776), (-1.711, -2.845, -0.9038), (-0.794, -3.09, -0.5468), (-0.1338, -3.09, -0.5468), (0.6293, -3.084, -0.5556), (1.178, -3.065, -0.5819), (1.521, -3.289, -0.2892), (1.161, -3.582, 0.05146), (-1.368, -4.074, 0.5399), (-0.2881, -3.693, 0.1702), (0.5007, -3.618, 0.0913), (-1.711, -4.345, 0.7725), (-0.794, -4.69, 1.036), (-0.1338, -4.69, 1.036), (0.6293, -4.681, 1.03), (1.178, -4.654, 1.011), (1.521, -4.958, 1.22), (1.161, -5.341, 1.453), (-1.368, -5.961, 1.766), (-0.2881, -5.484, 1.532), (0.5007, -5.389, 1.48), (-1.711, -6.291, 1.903), (-0.794, -6.7, 2.047), (-0.1338, -6.7, 2.047), (0.6293, -6.689, 2.044), (1.178, -6.658, 2.034), (1.521, -7.011, 2.139), (1.161, -7.448, 2.243), (-1.368, -8.134, 2.349), (-0.2881, -7.608, 2.273), (0.5007, -7.502, 2.253), (-1.711, -8.49, 2.377), (-0.794, -8.924, 2.388), (-0.1338, -8.924, 2.388), (0.6293, -8.913, 2.388), (1.178, -8.88, 2.388), (1.521, -9.249, 2.379), (1.161, -9.696, 2.342), (-1.368, -10.38, 2.231), (-0.2881, -9.858, 2.322), (0.5007, -9.75, 2.336), (-1.711, -10.73, 2.148), (-0.794, -11.14, 2.025), (-0.1338, -11.14, 2.025), (0.6293, -11.13, 2.028), (1.178, -11.1, 2.038), (1.521, -11.45, 1.916), (1.161, -11.86, 1.743), (-1.368, -12.48, 1.425), (-0.2881, -12.01, 1.674), (0.5007, -11.91, 1.72), (-1.711, -12.79, 1.239), (-0.794, -13.14, 0.993), (-0.1338, -13.14, 0.993), (0.6293, -13.13, 0.9994), (1.178, -13.11, 1.019), (1.521, -13.4, 0.7947), (1.161, -13.74, 0.502), (-1.368, -14.23, 0.009738), (-0.2881, -13.86, 0.3909), (0.5007, -13.78, 0.4652), (-1.711, -14.46, -0.2619), (-0.794, -14.73, -0.6061), (-0.1338, -14.73, -0.6061), (0.6293, -14.72, -0.5973), (1.178, -14.7, -0.5709), (1.521, -14.91, -0.8743), (1.161, -15.14, -1.258), (-1.368, -15.46, -1.877), (-0.2881, -15.22, -1.4), (0.5007, -15.17, -1.305), (-1.711, -15.59, -2.207), (-0.794, -15.74, -2.616), (-0.1338, -15.74, -2.616), (0.6293, -15.73, -2.606), (1.178, -15.72, -2.575), (1.521, -15.83, -2.928), (1.161, -15.93, -3.365), (-1.368, -16.04, -4.05), (-0.2881, -15.96, -3.525), (0.5007, -15.94, -3.418), (-1.711, -16.07, -4.407), (-0.794, -16.08, -4.84), (-0.1338, -16.08, -4.84), (0.6293, -16.08, -4.829), (1.178, -16.08, -4.797), (1.521, -16.07, -5.165), (1.161, -16.03, -5.613), (-1.368, -15.92, -6.297), (-0.2881, -16.01, -5.774), (0.5007, -16.03, -5.667), (-1.711, -15.84, -6.645), (-0.794, -15.72, -7.061), (-0.1338, -15.72, -7.061), (0.6293, -15.72, -7.05), (1.178, -15.73, -7.019), (1.521, -15.61, -7.367), (1.161, -15.43, -7.781), (-1.368, -15.12, -8.398), (-0.2881, -15.36, -7.929), (0.5007, -15.41, -7.831), (-1.711, -14.93, -8.703), (-0.794, -14.68, -9.06), (-0.1338, -14.68, -9.06), (0.6293, -14.69, -9.051), (1.178, -14.71, -9.025), (1.521, -14.49, -9.318), (1.161, -14.19, -9.659), (-1.368, -13.7, -10.15), (-0.2881, -14.08, -9.777), (0.5007, -14.16, -9.698), (-1.711, -13.43, -10.38), (-0.794, -13.08, -10.64), (-0.1338, -13.08, -10.64), (0.6293, -13.09, -10.64), (1.178, -13.12, -10.62), (1.521, -12.82, -10.83), (1.161, -12.43, -11.06), (-1.368, -11.81, -11.37), (-0.2881, -12.29, -11.14), (0.5007, -12.39, -11.09), (-1.711, -11.48, -11.51), (-0.794, -11.07, -11.65), (-0.1338, -11.07, -11.65), (0.6293, -11.08, -11.65), (1.178, -11.12, -11.64), (1.521, -10.76, -11.75), (1.161, -10.33, -11.85), (-1.368, -9.64, -11.96), (-0.2881, -10.17, -11.88), (0.5007, -10.27, -11.86), (-1.711, -9.284, -11.98), (-0.794, -8.85, -12.0), (-0.1338, -8.85, -12.0), (0.6293, -8.861, -12.0), (1.178, -8.894, -12.0), (1.521, -8.525, -11.99), (1.161, -8.078, -11.95), (-1.368, -7.393, -11.84), (-0.2881, -7.916, -11.93), (0.5007, -8.024, -11.94), (-1.711, -7.045, -11.76), (-0.794, -6.63, -11.63), (-0.1338, -6.63, -11.63), (0.6293, -6.64, -11.64), (1.178, -6.671, -11.65), (1.521, -6.324, -11.52), (1.161, -5.909, -11.35), (-1.368, -5.293, -11.03), (-0.2881, -5.762, -11.28), (0.5007, -5.86, -11.33), (-1.711, -4.987, -10.85), (-0.794, -4.63, -10.6), (-0.1338, -4.63, -10.6), (0.6293, -4.639, -10.61), (1.178, -4.665, -10.63), (1.521, -4.373, -10.4), (1.161, -4.032, -10.11), (-1.368, -3.544, -9.617), (-0.2881, -3.913, -9.998), (0.5007, -3.992, -10.07), (-1.711, -3.311, -9.345), (-0.794, -3.047, -9.001), (-0.1338, -3.047, -9.001), (0.6293, -3.054, -9.01), (1.178, -3.073, -9.036), (1.521, -2.864, -8.733), (1.161, -2.63, -8.349)], [], [(401, 400, 199, 200), (400, 399, 198, 199), (399, 398, 197, 198), (398, 397, 196, 197), (397, 396, 195, 196), (396, 395, 194, 195), (395, 392, 191, 194), (392, 393, 192, 191), (393, 394, 193, 192), (394, 391, 190, 193), (391, 390, 189, 190), (390, 389, 188, 189), (389, 388, 187, 188), (388, 387, 186, 187), (387, 386, 185, 186), (386, 385, 184, 185), (385, 382, 181, 184), (382, 383, 182, 181), (383, 384, 183, 182), (384, 381, 180, 183), (381, 380, 179, 180), (380, 379, 178, 179), (379, 378, 177, 178), (378, 377, 176, 177), (377, 376, 175, 176), (376, 375, 174, 175), (375, 372, 171, 174), (372, 373, 172, 171), (373, 374, 173, 172), (374, 371, 170, 173), (371, 370, 169, 170), (370, 369, 168, 169), (369, 368, 167, 168), (368, 367, 166, 167), (367, 366, 165, 166), (366, 365, 164, 165), (365, 362, 161, 164), (362, 363, 162, 161), (363, 364, 163, 162), (364, 361, 160, 163), (361, 360, 159, 160), (360, 359, 158, 159), (359, 358, 157, 158), (358, 357, 156, 157), (357, 356, 155, 156), (356, 355, 154, 155), (355, 352, 151, 154), (352, 353, 152, 151), (353, 354, 153, 152), (354, 351, 150, 153), (351, 350, 149, 150), (350, 349, 148, 149), (349, 348, 147, 148), (348, 347, 146, 147), (347, 346, 145, 146), (346, 345, 144, 145), (345, 342, 141, 144), (342, 343, 142, 141), (343, 344, 143, 142), (344, 341, 140, 143), (341, 340, 139, 140), (340, 339, 138, 139), (339, 338, 137, 138), (338, 337, 136, 137), (337, 336, 135, 136), (336, 335, 134, 135), (335, 332, 131, 134), (332, 333, 132, 131), (333, 334, 133, 132), (334, 331, 130, 133), (331, 330, 129, 130), (330, 329, 128, 129), (329, 328, 127, 128), (328, 327, 126, 127), (327, 326, 125, 126), (326, 325, 124, 125), (325, 322, 121, 124), (322, 323, 122, 121), (323, 324, 123, 122), (324, 321, 120, 123), (321, 320, 119, 120), (320, 319, 118, 119), (319, 318, 117, 118), (318, 317, 116, 117), (317, 316, 115, 116), (316, 315, 114, 115), (315, 312, 111, 114), (312, 313, 112, 111), (313, 314, 113, 112), (314, 311, 110, 113), (311, 310, 109, 110), (310, 309, 108, 109), (309, 308, 107, 108), (308, 307, 106, 107), (307, 306, 105, 106), (306, 305, 104, 105), (305, 302, 101, 104), (302, 303, 102, 101), (303, 304, 103, 102), (304, 301, 100, 103), (301, 300, 99, 100), (300, 299, 98, 99), (299, 298, 97, 98), (298, 297, 96, 97), (297, 296, 95, 96), (296, 295, 94, 95), (295, 292, 91, 94), (292, 293, 92, 91), (293, 294, 93, 92), (294, 291, 90, 93), (291, 290, 89, 90), (290, 289, 88, 89), (289, 288, 87, 88), (288, 287, 86, 87), (287, 286, 85, 86), (286, 285, 84, 85), (285, 282, 81, 84), (282, 283, 82, 81), (283, 284, 83, 82), (284, 281, 80, 83), (281, 280, 79, 80), (280, 279, 78, 79), (279, 278, 77, 78), (278, 277, 76, 77), (277, 276, 75, 76), (276, 275, 74, 75), (275, 272, 71, 74), (272, 273, 72, 71), (273, 274, 73, 72), (274, 271, 70, 73), (271, 270, 69, 70), (270, 269, 68, 69), (269, 268, 67, 68), (268, 267, 66, 67), (267, 266, 65, 66), (266, 265, 64, 65), (265, 262, 61, 64), (262, 263, 62, 61), (263, 264, 63, 62), (264, 261, 60, 63), (261, 260, 59, 60), (260, 259, 58, 59), (259, 258, 57, 58), (258, 257, 56, 57), (257, 256, 55, 56), (256, 255, 54, 55), (255, 252, 51, 54), (252, 253, 52, 51), (253, 254, 53, 52), (254, 251, 50, 53), (251, 250, 49, 50), (250, 249, 48, 49), (249, 248, 47, 48), (248, 247, 46, 47), (247, 246, 45, 46), (246, 245, 44, 45), (245, 242, 41, 44), (242, 243, 42, 41), (243, 244, 43, 42), (244, 241, 40, 43), (241, 240, 39, 40), (240, 239, 38, 39), (239, 238, 37, 38), (238, 237, 36, 37), (237, 236, 35, 36), (236, 235, 34, 35), (235, 232, 31, 34), (232, 233, 32, 31), (233, 234, 33, 32), (234, 231, 30, 33), (231, 230, 29, 30), (230, 229, 28, 29), (229, 228, 27, 28), (228, 227, 26, 27), (227, 226, 25, 26), (226, 225, 24, 25), (225, 222, 21, 24), (222, 223, 22, 21), (223, 224, 23, 22), (224, 221, 20, 23), (221, 220, 19, 20), (220, 219, 18, 19), (219, 218, 17, 18), (218, 217, 16, 17), (217, 216, 15, 16), (216, 215, 14, 15), (215, 212, 11, 14), (212, 213, 12, 11), (213, 214, 13, 12), (214, 211, 10, 13), (211, 210, 9, 10), (210, 209, 8, 9), (209, 208, 7, 8), (208, 207, 6, 7), (207, 206, 5, 6), (206, 205, 4, 5), (205, 201, 0, 4), (201, 202, 1, 0), (202, 203, 2, 1), (203, 204, 3, 2)])
_uv = me_plane_001.uv_layers.new(name='UVMap')
_uv.uv.foreach_set('vector', [0.0, 0.0, 0.0, 0.0, 0.0, 0.0, 0.0, 0.0, 0.0, 0.0, 0.0, 0.0, 0.0, 0.0, 0.0, 0.0, 0.0, 0.0, 0.0, 0.0, 0.0, 0.0, 0.0, 0.0, 0.0, 0.0, 0.0, 0.0, 0.0, 0.0, 0.0, 0.0, 0.0, 0.0, 0.0, 0.0, 0.0, 0.0, 0.0, 0.0, 0.0, 0.0, 0.0, 0.0, 0.0, 0.0, 0.0, 0.0, 0.0, 0.0, 0.0, 0.0, 0.0, 0.0, 0.0, 0.0, 0.0, 0.0, 0.0, 0.0, 0.0, 0.0, 0.0, 0.0, 0.0, 0.0, 0.0, 0.0, 0.0, 0.0, 0.0, 0.0, 0.0, 0.0, 0.0, 0.0, 0.0, 0.0, 0.0, 0.0, 0.0, 0.0, 0.0, 0.0, 0.0, 0.0, 0.0, 0.0, 0.0, 0.0, 0.0, 0.0, 0.0, 0.0, 0.0, 0.0, 0.0, 0.0, 0.0, 0.0, 0.0, 0.0, 0.0, 0.0, 0.0, 0.0, 0.0, 0.0, 0.0, 0.0, 0.0, 0.0, 0.0, 0.0, 0.0, 0.0, 0.0, 0.0, 0.0, 0.0, 0.0, 0.0, 0.0, 0.0, 0.0, 0.0, 0.0, 0.0, 0.0, 0.0, 0.0, 0.0, 0.0, 0.0, 0.0, 0.0, 0.0, 0.0, 0.0, 0.0, 0.0, 0.0, 0.0, 0.0, 0.0, 0.0, 0.0, 0.0, 0.0, 0.0, 0.0, 0.0, 0.0, 0.0, 0.0, 0.0, 0.0, 0.0, 0.0, 0.0, 0.0, 0.0, 0.0, 0.0, 0.0, 0.0, 0.0, 0.0, 0.0, 0.0, 0.0, 0.0, 0.0, 0.0, 0.0, 0.0, 0.0, 0.0, 0.0, 0.0, 0.0, 0.0, 0.0, 0.0, 0.0, 0.0, 0.0, 0.0, 0.0, 0.0, 0.0, 0.0, 0.0, 0.0, 0.0, 0.0, 0.0, 0.0, 0.0, 0.0, 0.0, 0.0, 0.0, 0.0, 0.0, 0.0, 0.0, 0.0, 0.0, 0.0, 0.0, 0.0, 0.0, 0.0, 0.0, 0.0, 0.0, 0.0, 0.0, 0.0, 0.0, 0.0, 0.0, 0.0, 0.0, 0.0, 0.0, 0.0, 0.0, 0.0, 0.0, 0.0, 0.0, 0.0, 0.0, 0.0, 0.0, 0.0, 0.0, 0.0, 0.0, 0.0, 0.0, 0.0, 0.0, 0.0, 0.0, 0.0, 0.0, 0.0, 0.0, 0.0, 0.0, 0.0, 0.0, 0.0, 0.0, 0.0, 0.0, 0.0, 0.0, 0.0, 0.0, 0.0, 0.0, 0.0, 0.0, 0.0, 0.0, 0.0, 0.0, 0.0, 0.0, 0.0, 0.0, 0.0, 0.0, 0.0, 0.0, 0.0, 0.0, 0.0, 0.0, 0.0, 0.0, 0.0, 0.0, 0.0, 0.0, 0.0, 0.0, 0.0, 0.0, 0.0, 0.0, 0.0, 0.0, 0.0, 0.0, 0.0, 0.0, 0.0, 0.0, 0.0, 0.0, 0.0, 0.0, 0.0, 0.0, 0.0, 0.0, 0.0, 0.0, 0.0, 0.0, 0.0, 0.0, 0.0, 0.0, 0.0, 0.0, 0.0, 0.0, 0.0, 0.0, 0.0, 0.0, 0.0, 0.0, 0.0, 0.0, 0.0, 0.0, 0.0, 0.0, 0.0, 0.0, 0.0, 0.0, 0.0, 0.0, 0.0, 0.0, 0.0, 0.0, 0.0, 0.0, 0.0, 0.0, 0.0, 0.0, 0.0, 0.0, 0.0, 0.0, 0.0, 0.0, 0.0, 0.0, 0.0, 0.0, 0.0, 0.0, 0.0, 0.0, 0.0, 0.0, 0.0, 0.0, 0.0, 0.0, 0.0, 0.0, 0.0, 0.0, 0.0, 0.0, 0.0, 0.0, 0.0, 0.0, 0.0, 0.0, 0.0, 0.0, 0.0, 0.0, 0.0, 0.0, 0.0, 0.0, 0.0, 0.0, 0.0, 0.0, 0.0, 0.0, 0.0, 0.0, 0.0, 0.0, 0.0, 0.0, 0.0, 0.0, 0.0, 0.0, 0.0, 0.0, 0.0, 0.0, 0.0, 0.0, 0.0, 0.0, 0.0, 0.0, 0.0, 0.0, 0.0, 0.0, 0.0, 0.0, 0.0, 0.0, 0.0, 0.0, 0.0, 0.0, 0.0, 0.0, 0.0, 0.0, 0.0, 0.0, 0.0, 0.0, 0.0, 0.0, 0.0, 0.0, 0.0, 0.0, 0.0, 0.0, 0.0, 0.0, 0.0, 0.0, 0.0, 0.0, 0.0, 0.0, 0.0, 0.0, 0.0, 0.0, 0.0, 0.0, 0.0, 0.0, 0.0, 0.0, 0.0, 0.0, 0.0, 0.0, 0.0, 0.0, 0.0, 0.0, 0.0, 0.0, 0.0, 0.0, 0.0, 0.0, 0.0, 0.0, 0.0, 0.0, 0.0, 0.0, 0.0, 0.0, 0.0, 0.0, 0.0, 0.0, 0.0, 0.0, 0.0, 0.0, 0.0, 0.0, 0.0, 0.0, 0.0, 0.0, 0.0, 0.0, 0.0, 0.0, 0.0, 0.0, 0.0, 0.0, 0.0, 0.0, 0.0, 0.0, 0.0, 0.0, 0.0, 0.0, 0.0, 0.0, 0.0, 0.0, 0.0, 0.0, 0.0, 0.0, 0.0, 0.0, 0.0, 0.0, 0.0, 0.0, 0.0, 0.0, 0.0, 0.0, 0.0, 0.0, 0.0, 0.0, 0.0, 0.0, 0.0, 0.0, 0.0, 0.0, 0.0, 0.0, 0.0, 0.0, 0.0, 0.0, 0.0, 0.0, 0.0, 0.0, 0.0, 0.0, 0.0, 0.0, 0.0, 0.0, 0.0, 0.0, 0.0, 0.0, 0.0, 0.0, 0.0, 0.0, 0.0, 0.0, 0.0, 0.0, 0.0, 0.0, 0.0, 0.0, 0.0, 0.0, 0.0, 0.0, 0.0, 0.0, 0.0, 0.0, 0.0, 0.0, 0.0, 0.0, 0.0, 0.0, 0.0, 0.0, 0.0, 0.0, 0.0, 0.0, 0.0, 0.0, 0.0, 0.0, 0.0, 0.0, 0.0, 0.0, 0.0, 0.0, 0.0, 0.0, 0.0, 0.0, 0.0, 0.0, 0.0, 0.0, 0.0, 0.0, 0.0, 0.0, 0.0, 0.0, 0.0, 0.0, 0.0, 0.0, 0.0, 0.0, 0.0, 0.0, 0.0, 0.0, 0.0, 0.0, 0.0, 0.0, 0.0, 0.0, 0.0, 0.0, 0.0, 0.0, 0.0, 0.0, 0.0, 0.0, 0.0, 0.0, 0.0, 0.0, 0.0, 0.0, 0.0, 0.0, 0.0, 0.0, 0.0, 0.0, 0.0, 0.0, 0.0, 0.0, 0.0, 0.0, 0.0, 0.0, 0.0, 0.0, 0.0, 0.0, 0.0, 0.0, 0.0, 0.0, 0.0, 0.0, 0.0, 0.0, 0.0, 0.0, 0.0, 0.0, 0.0, 0.0, 0.0, 0.0, 0.0, 0.0, 0.0, 0.0, 0.0, 0.0, 0.0, 0.0, 0.0, 0.0, 0.0, 0.0, 0.0, 0.0, 0.0, 0.0, 0.0, 0.0, 0.0, 0.0, 0.0, 0.0, 0.0, 0.0, 0.0, 0.0, 0.0, 0.0, 0.0, 0.0, 0.0, 0.0, 0.0, 0.0, 0.0, 0.0, 0.0, 0.0, 0.0, 0.0, 0.0, 0.0, 0.0, 0.0, 0.0, 0.0, 0.0, 0.0, 0.0, 0.0, 0.0, 0.0, 0.0, 0.0, 0.0, 0.0, 0.0, 0.0, 0.0, 0.0, 0.0, 0.0, 0.0, 0.0, 0.0, 0.0, 0.0, 0.0, 0.0, 0.0, 0.0, 0.0, 0.0, 0.0, 0.0, 0.0, 0.0, 0.0, 0.0, 0.0, 0.0, 0.0, 0.0, 0.0, 0.0, 0.0, 0.0, 0.0, 0.0, 0.0, 0.0, 0.0, 0.0, 0.0, 0.0, 0.0, 0.0, 0.0, 0.0, 0.0, 0.0, 0.0, 0.0, 0.0, 0.0, 0.0, 0.0, 0.0, 0.0, 0.0, 0.0, 0.0, 0.0, 0.0, 0.0, 0.0, 0.0, 0.0, 0.0, 0.0, 0.0, 0.0, 0.0, 0.0, 0.0, 0.0, 0.0, 0.0, 0.0, 0.0, 0.0, 0.0, 0.0, 0.0, 0.0, 0.0, 0.0, 0.0, 0.0, 0.0, 0.0, 0.0, 0.0, 0.0, 0.0, 0.0, 0.0, 0.0, 0.0, 0.0, 0.0, 0.0, 0.0, 0.0, 0.0, 0.0, 0.0, 0.0, 0.0, 0.0, 0.0, 0.0, 0.0, 0.0, 0.0, 0.0, 0.0, 0.0, 0.0, 0.0, 0.0, 0.0, 0.0, 0.0, 0.0, 0.0, 0.0, 0.0, 0.0, 0.0, 0.0, 0.0, 0.0, 0.0, 0.0, 0.0, 0.0, 0.0, 0.0, 0.0, 0.0, 0.0, 0.0, 0.0, 0.0, 0.0, 0.0, 0.0, 0.0, 0.0, 0.0, 0.0, 0.0, 0.0, 0.0, 0.0, 0.0, 0.0, 0.0, 0.0, 0.0, 0.0, 0.0, 0.0, 0.0, 0.0, 0.0, 0.0, 0.0, 0.0, 0.0, 0.0, 0.0, 0.0, 0.0, 0.0, 0.0, 0.0, 0.0, 0.0, 0.0, 0.0, 0.0, 0.0, 0.0, 0.0, 0.0, 0.0, 0.0, 0.0, 0.0, 0.0, 0.0, 0.0, 0.0, 0.0, 0.0, 0.0, 0.0, 0.0, 0.0, 0.0, 0.0, 0.0, 0.0, 0.0, 0.0, 0.0, 0.0, 0.0, 0.0, 0.0, 0.0, 0.0, 0.0, 0.0, 0.0, 0.0, 0.0, 0.0, 0.0, 0.0, 0.0, 0.0, 0.0, 0.0, 0.0, 0.0, 0.0, 0.0, 0.0, 0.0, 0.0, 0.0, 0.0, 0.0, 0.0, 0.0, 0.0, 0.0, 0.0, 0.0, 0.0, 0.0, 0.0, 0.0, 0.0, 0.0, 0.0, 0.0, 0.0, 0.0, 0.0, 0.0, 0.0, 0.0, 0.0, 0.0, 0.0, 0.0, 0.0, 0.0, 0.0, 0.0, 0.0, 0.0, 0.0, 0.0, 0.0, 0.0, 0.0, 0.0, 0.0, 0.0, 0.0, 0.0, 0.0, 0.0, 0.0, 0.0, 0.0, 0.0, 0.0, 0.0, 0.0, 0.0, 0.0, 0.0, 0.0, 0.0, 0.0, 0.0, 0.0, 0.0, 0.0, 0.0, 0.0, 0.0, 0.0, 0.0, 0.0, 0.0, 0.0, 0.0, 0.0, 0.0, 0.0, 0.0, 0.0, 0.0, 0.0, 0.0, 0.0, 0.0, 0.0, 0.0, 0.0, 0.0, 0.0, 0.0, 0.0, 0.0, 0.0, 0.0, 0.0, 0.0, 0.0, 0.0, 0.0, 0.0, 0.0, 0.0, 0.0, 0.0, 0.0, 0.0, 0.0, 0.0, 0.0, 0.0, 0.0, 0.0, 0.0, 0.0, 0.0, 0.0, 0.0, 0.0, 0.0, 0.0, 0.0, 0.0, 0.0, 0.0, 0.0, 0.0, 0.0, 0.0, 0.0, 0.0, 0.0, 0.0, 0.0, 0.0, 0.0, 0.0, 0.0, 0.0, 0.0, 0.0, 0.0, 0.0, 0.0, 0.0, 0.0, 0.0, 0.0, 0.0, 0.0, 0.0, 0.0, 0.0, 0.0, 0.0, 0.0, 0.0, 0.0, 0.0, 0.0, 0.0, 0.0, 0.0, 0.0, 0.0, 0.0, 0.0, 0.0, 0.0, 0.0, 0.0, 0.0, 0.0, 0.0, 0.0, 0.0, 0.0, 0.0, 0.0, 0.0, 0.0, 0.0, 0.0, 0.0, 0.0, 0.0, 0.0, 0.0, 0.0, 0.0, 0.0, 0.0, 0.0, 0.0, 0.0, 0.0, 0.0, 0.0, 0.0, 0.0, 0.0, 0.0, 0.0, 0.0, 0.0, 0.0, 0.0, 0.0, 0.0, 0.0, 0.0, 0.0, 0.0, 0.0, 0.0, 0.0, 0.0, 0.0, 0.0, 0.0, 0.0, 0.0, 0.0, 0.0, 0.0, 0.0, 0.0, 0.0, 0.0, 0.0, 0.0, 0.0, 0.0, 0.0, 0.0, 0.0, 0.0, 0.0, 0.0, 0.0, 0.0, 0.0, 0.0, 0.0, 0.0, 0.0, 0.0, 0.0, 0.0, 0.0, 0.0, 0.0, 0.0, 0.0, 0.0, 0.0, 0.0, 0.0, 0.0, 0.0, 0.0, 0.0, 0.0, 0.0, 0.0, 0.0, 0.0, 0.0, 0.0, 0.0, 0.0, 0.0, 0.0, 0.0, 0.0, 0.0, 0.0, 0.0, 0.0, 0.0, 0.0, 0.0, 0.0, 0.0, 0.0, 0.0, 0.0, 0.0, 0.0, 0.0, 0.0, 0.0, 0.0, 0.0, 0.0, 0.0, 0.0, 0.0, 0.0, 0.0, 0.0, 0.0, 0.0, 0.0, 0.0, 0.0, 0.0, 0.0, 0.0, 0.0, 0.0, 0.0, 0.0, 0.0, 0.0, 0.0, 0.0, 0.0, 0.0, 0.0, 0.0, 0.0, 0.0, 0.0, 0.0, 0.0, 0.0, 0.0, 0.0, 0.0, 0.0, 0.0, 0.0, 0.0, 0.0, 0.0, 0.0, 0.0, 0.0, 0.0, 0.0, 0.0, 0.0, 0.0, 0.0, 0.0, 0.0, 0.0, 0.0, 0.0, 0.0, 0.0, 0.0, 0.0, 0.0, 0.0, 0.0, 0.0, 0.0, 0.0, 0.0, 0.0, 0.0, 0.0, 0.0, 0.0, 0.0, 0.0, 0.0, 0.0, 0.0, 0.0, 0.0, 0.0, 0.0, 0.0, 0.0, 0.0, 0.0, 0.0, 0.0, 0.0, 0.0, 0.0, 0.0, 0.0, 0.0, 0.0, 0.0, 0.0, 0.0, 0.0, 0.0, 0.0, 0.0, 0.0, 0.0, 0.0, 0.0, 0.0, 0.0, 0.0, 0.0, 0.0, 0.0, 0.0, 0.0, 0.0, 0.0, 0.0, 0.0, 0.0, 0.0, 0.0, 0.0, 0.0, 0.0, 0.0, 0.0, 0.0, 0.0, 0.0, 0.0, 0.0, 0.0, 0.0, 0.0, 0.0, 0.0, 0.0, 0.0, 0.0, 0.0, 0.0, 0.0, 0.0, 0.0, 0.0, 0.0, 0.0, 0.0, 0.0, 0.0, 0.0, 0.0, 0.0, 0.0, 0.0, 0.0, 0.0, 0.0, 0.0, 0.0, 0.0, 0.0, 0.0, 0.0, 0.0, 0.0, 0.0, 0.0, 0.0, 0.0, 0.0, 0.0, 0.0, 0.0, 0.0, 0.0, 0.0, 0.0, 0.0, 0.0, 0.0, 0.0, 0.0, 0.0, 0.0, 0.0, 0.0, 0.0, 0.0, 0.0, 0.0, 0.0, 0.0, 0.0, 0.0, 0.0, 0.0, 0.0, 0.0, 0.0, 0.0, 0.0, 0.0, 0.0, 0.0, 0.0, 0.0, 0.0, 0.0, 0.0, 0.0, 0.0, 0.0, 0.0, 0.0, 0.0, 0.0, 0.0, 0.0, 0.0, 0.0, 0.0, 0.0, 0.0, 0.0, 0.0, 0.0, 0.0, 0.0, 0.0, 0.0, 0.0, 0.0, 0.0, 0.0, 0.0, 0.0, 0.0, 0.0, 0.0, 0.0, 0.0, 0.0, 0.0, 0.0, 0.0, 0.0, 0.0, 0.0, 0.0, 0.0, 0.0, 0.0, 0.0, 0.0, 0.0, 0.0, 0.0, 0.0, 0.0, 0.0, 0.0, 0.0, 0.0, 0.0, 0.0, 0.0, 0.0, 0.0, 0.0, 0.0, 0.0, 0.0, 0.0, 0.0, 0.0, 0.0, 0.0, 0.0, 0.0, 0.0, 0.0, 0.0, 0.0, 0.0, 0.0, 0.0, 0.0, 0.0, 0.0, 0.0, 0.0, 0.0, 0.0, 0.0, 0.0, 0.0, 0.0, 0.0, 0.0, 0.0, 0.0, 0.0, 0.0, 0.0, 0.0, 0.0, 0.0, 0.0, 0.0, 0.0, 0.0, 0.0, 0.0, 0.0, 0.0, 0.0, 0.0, 0.0, 0.0, 0.0, 0.0, 0.0, 0.0, 0.0, 0.0, 0.0, 0.0, 0.0, 0.0, 0.0, 0.0, 0.0, 0.0, 0.0, 0.0, 0.0, 0.0, 0.0, 0.0, 0.0, 0.0, 0.0, 0.0, 0.0])
me_plane_001.update()

# ---- objects
ob_cube = bpy.data.objects.new('Cube', me_cube)
ob_circle = bpy.data.objects.new('Circle', me_circle)
ob_plane = bpy.data.objects.new('Plane', me_plane)
ob_circle_001 = bpy.data.objects.new('Circle.001', me_circle_001)
ob_cube_001 = bpy.data.objects.new('Cube.001', me_cube_001)
ob_plane_001 = bpy.data.objects.new('Plane.001', me_plane_001)

# ---- transforms, parenting, visibility, modifiers, constraints
ob_cube.location = (0.0, 0.0, 0.0)
ob_cube.lock_rotations_4d = False
ob_cube.empty_display_type = 'ARROWS'
ob_cube.lineart.crease_threshold = 0.0
_m = ob_cube.modifiers.new('Mirror', 'MIRROR')
_m.use_axis = (False, True, False)
_m.use_clip = True
ob_circle.location = (-0.1168, -2.381, -0.0241)
_m = ob_circle.modifiers.new('Mirror', 'MIRROR')
_m.use_axis = (True, True, False)
_m.use_clip = True
ob_plane.location = (0.5556, -7.334, -0.4101)
ob_plane.rotation_euler = (-0.0, 1.571, 0.0)
ob_circle_001.location = (2.957, -19.88, 1.026)
ob_cube_001.location = (0.4802, -16.21, -0.2463)
ob_cube_001.rotation_euler = (0.0, -0.0, 1.571)
ob_plane_001.location = (0.8009, 1.48, -1.202)
ob_plane_001.rotation_euler = (-0.1271, 1.435, -0.08793)
ob_plane_001.scale = (0.1732, 0.1732, 0.1732)
_m = ob_plane_001.modifiers.new('Solidify', 'SOLIDIFY')
_m.thickness = 0.08
_m.offset = 0.5088

# ---- collection membership
col_collection.objects.link(ob_cube)
col_collection.objects.link(ob_circle)
col_collection.objects.link(ob_plane)
col_collection.objects.link(ob_circle_001)
col_collection.objects.link(ob_cube_001)
col_collection.objects.link(ob_plane_001)

# ---- scene / render settings (as saved in the file)
scene.frame_start = 1; scene.frame_end = 250; scene.frame_set(1)
scene.render.engine = 'BLENDER_EEVEE_NEXT'
bpy.context.view_layer.update()

# ---- added for rendering (the .blend has no active camera and no usable light): camera, sun
cam_auto = bpy.data.cameras.new('AutoCamera')
cam_auto.lens = 50.0
cam_auto.sensor_width = 36.0
cam_auto.clip_end = 1000.0
ob_auto_camera = bpy.data.objects.new('AutoCamera', cam_auto)
scene.collection.objects.link(ob_auto_camera)
ob_auto_camera.location = (23.2907, -43.5409, 21.3109)
ob_auto_camera.rotation_euler = (1.09748, -7.21219e-08, 0.694738)
scene.camera = ob_auto_camera
light_auto_sun = bpy.data.lights.new('AutoSun', 'SUN')
light_auto_sun.energy = 3.0
light_auto_sun.angle = 0.0523599
ob_auto_sun = bpy.data.objects.new('AutoSun', light_auto_sun)
scene.collection.objects.link(ob_auto_sun)
ob_auto_sun.rotation_euler = (0.872665, 0.174533, 0.523599)
bpy.context.view_layer.update()
